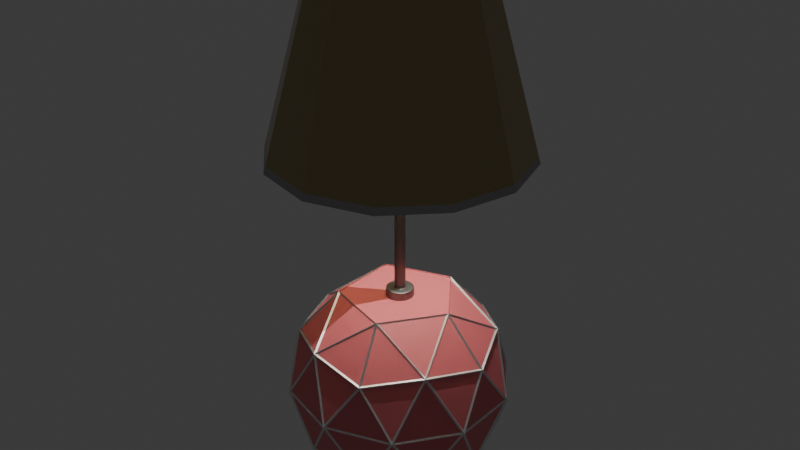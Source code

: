 # Source: lampv2.blend  (saved by Blender 4.0.36; exported with 4.5.12 LTS)
import bpy
from mathutils import Matrix  # noqa: F401  (used for matrix-valued properties, if any)

bpy.ops.wm.read_factory_settings(use_empty=True)
scene = bpy.context.scene
scene.name = 'Scene'

# ---- collections
col_collection = bpy.data.collections.new('Collection'); scene.collection.children.link(col_collection)

# ---- materials (node trees are filled in below, after node groups)
mat_material_004 = bpy.data.materials.new('Material.004')
mat_material_004.use_transparent_shadow = False
mat_material_005 = bpy.data.materials.new('Material.005')
mat_material_005.use_transparent_shadow = False
mat_material_003 = bpy.data.materials.new('Material.003')
mat_material_003.use_transparent_shadow = False
mat_material_001 = bpy.data.materials.new('Material.001')
mat_material_001.use_transparent_shadow = False
mat_material_002 = bpy.data.materials.new('Material.002')
mat_material_002.use_transparent_shadow = False

# ---- material node trees
mat_material_004.use_nodes = True; mat_material_004.node_tree.nodes.clear()
_N = mat_material_004.node_tree.nodes; _L = mat_material_004.node_tree.links
n0 = _N.new('ShaderNodeBsdfPrincipled'); n0.name = 'Principled BSDF'; n0.location = (10, 300)
n0.inputs[0].default_value = (0.8005, 0.1897, 0.2162, 1.0)
n0.inputs[3].default_value = 1.45
n1 = _N.new('ShaderNodeOutputMaterial'); n1.name = 'Material Output'; n1.location = (300, 300)
_L.new(n0.outputs[0], n1.inputs[0])
n1.is_active_output = True
mat_material_005.use_nodes = True; mat_material_005.node_tree.nodes.clear()
_N = mat_material_005.node_tree.nodes; _L = mat_material_005.node_tree.links
n0 = _N.new('ShaderNodeBsdfPrincipled'); n0.name = 'Principled BSDF'; n0.location = (10, 300)
n0.inputs[1].default_value = 1.0
n0.inputs[3].default_value = 1.45
n1 = _N.new('ShaderNodeOutputMaterial'); n1.name = 'Material Output'; n1.location = (300, 300)
_L.new(n0.outputs[0], n1.inputs[0])
n1.is_active_output = True
mat_material_003.use_nodes = True; mat_material_003.node_tree.nodes.clear()
_N = mat_material_003.node_tree.nodes; _L = mat_material_003.node_tree.links
n0 = _N.new('ShaderNodeBsdfPrincipled'); n0.name = 'Principled BSDF'; n0.location = (10, 300)
n0.inputs[0].default_value = (0.2423, 0.2462, 0.2384, 1.0)
n0.inputs[1].default_value = 1.0
n0.inputs[3].default_value = 1.45
n1 = _N.new('ShaderNodeOutputMaterial'); n1.name = 'Material Output'; n1.location = (300, 300)
_L.new(n0.outputs[0], n1.inputs[0])
n1.is_active_output = True
mat_material_001.use_nodes = True; mat_material_001.node_tree.nodes.clear()
_N = mat_material_001.node_tree.nodes; _L = mat_material_001.node_tree.links
n0 = _N.new('ShaderNodeBsdfPrincipled'); n0.name = 'Principled BSDF'; n0.location = (10, 300)
n0.inputs[0].default_value = (0.3919, 0.3047, 0.1438, 1.0)
n0.inputs[2].default_value = 0.2368
n0.inputs[3].default_value = 1.45
n1 = _N.new('ShaderNodeOutputMaterial'); n1.name = 'Material Output'; n1.location = (300, 300)
_L.new(n0.outputs[0], n1.inputs[0])
n1.is_active_output = True
mat_material_002.use_nodes = True; mat_material_002.node_tree.nodes.clear()
_N = mat_material_002.node_tree.nodes; _L = mat_material_002.node_tree.links
n0 = _N.new('ShaderNodeBsdfPrincipled'); n0.name = 'Principled BSDF'; n0.location = (10, 300)
n0.inputs[0].default_value = (0.4147, 0.4147, 0.4147, 1.0)
n0.inputs[1].default_value = 1.0
n0.inputs[3].default_value = 1.45
n1 = _N.new('ShaderNodeOutputMaterial'); n1.name = 'Material Output'; n1.location = (300, 300)
_L.new(n0.outputs[0], n1.inputs[0])
n1.is_active_output = True

# ---- world
world_world = bpy.data.worlds.new('World'); scene.world = world_world
world_world.use_nodes = True; world_world.node_tree.nodes.clear()
_N = world_world.node_tree.nodes; _L = world_world.node_tree.links
n0 = _N.new('ShaderNodeOutputWorld'); n0.name = 'World Output'; n0.location = (300, 300)
n1 = _N.new('ShaderNodeBackground'); n1.name = 'Background'; n1.location = (10, 300)
n1.inputs[0].default_value = (0.05088, 0.05088, 0.05088, 1.0)
_L.new(n1.outputs[0], n0.inputs[0])
n0.is_active_output = True
world_world.color = (0.05088, 0.05088, 0.05088)
world_world.use_sun_shadow = False
world_world.sun_shadow_jitter_overblur = 0.0

# ---- lights
light_point = bpy.data.lights.new('Point', 'POINT')
light_point.transmission_factor = 0.0
light_point.use_soft_falloff = False
light_point.shadow_maximum_resolution = 0.006
light_point.use_absolute_resolution = True
light_point_001 = bpy.data.lights.new('Point.001', 'POINT')
light_point_001.transmission_factor = 0.0
light_point_001.use_soft_falloff = False
light_point_001.shadow_maximum_resolution = 0.006
light_point_001.use_absolute_resolution = True
light_point_002 = bpy.data.lights.new('Point.002', 'POINT')
light_point_002.transmission_factor = 0.0
light_point_002.use_soft_falloff = False
light_point_002.shadow_maximum_resolution = 0.006
light_point_002.use_absolute_resolution = True

# ---- meshes
me_icosphere = bpy.data.meshes.new('Icosphere')
me_icosphere.from_pydata([(0.0, 0.0, -0.1701), (0.1447, -0.1051, -0.08944), (-0.05528, -0.1701, -0.08944), (-0.1789, 0.0, -0.08944), (-0.05528, 0.1701, -0.08944), (0.1447, 0.1051, -0.08944), (0.05528, -0.1701, 0.08944), (-0.1447, -0.1051, 0.08944), (-0.1447, 0.1051, 0.08944), (0.05528, 0.1701, 0.08944), (0.1789, 0.0, 0.08944), (0.0, 0.0, 0.1701), (-0.03249, -0.1, -0.1701), (0.08506, -0.0618, -0.1701), (0.05257, -0.1618, -0.1051), (0.1701, 0.0, -0.1051), (0.08506, 0.0618, -0.1701), (-0.1051, 0.0, -0.1701), (-0.1376, -0.1, -0.1051), (-0.03249, 0.1, -0.1701), (-0.1376, 0.1, -0.1051), (0.05257, 0.1618, -0.1051), (0.1902, -0.0618, 0.0), (0.1902, 0.0618, 0.0), (0.0, -0.2, 0.0), (0.1176, -0.1618, 0.0), (-0.1902, -0.0618, 0.0), (-0.1176, -0.1618, 0.0), (-0.1176, 0.1618, 0.0), (-0.1902, 0.0618, 0.0), (0.1176, 0.1618, 0.0), (0.0, 0.2, 0.0), (0.1376, -0.1, 0.1051), (-0.05257, -0.1618, 0.1051), (-0.1701, 0.0, 0.1051), (-0.05257, 0.1618, 0.1051), (0.1376, 0.1, 0.1051), (0.03249, -0.1, 0.1701), (0.1051, 0.0, 0.1701), (-0.08506, -0.0618, 0.1701), (-0.08506, 0.0618, 0.1701), (0.03249, 0.1, 0.1701)], [], [(0, 13, 12), (1, 13, 15), (0, 12, 17), (0, 17, 19), (0, 19, 16), (1, 15, 22), (2, 14, 24), (3, 18, 26), (4, 20, 28), (5, 21, 30), (1, 22, 25), (2, 24, 27), (3, 26, 29), (4, 28, 31), (5, 30, 23), (6, 32, 37), (7, 33, 39), (8, 34, 40), (9, 35, 41), (10, 36, 38), (38, 41, 11), (38, 36, 41), (36, 9, 41), (41, 40, 11), (41, 35, 40), (35, 8, 40), (40, 39, 11), (40, 34, 39), (34, 7, 39), (39, 37, 11), (39, 33, 37), (33, 6, 37), (37, 38, 11), (37, 32, 38), (32, 10, 38), (23, 36, 10), (23, 30, 36), (30, 9, 36), (31, 35, 9), (31, 28, 35), (28, 8, 35), (29, 34, 8), (29, 26, 34), (26, 7, 34), (27, 33, 7), (27, 24, 33), (24, 6, 33), (25, 32, 6), (25, 22, 32), (22, 10, 32), (30, 31, 9), (30, 21, 31), (21, 4, 31), (28, 29, 8), (28, 20, 29), (20, 3, 29), (26, 27, 7), (26, 18, 27), (18, 2, 27), (24, 25, 6), (24, 14, 25), (14, 1, 25), (22, 23, 10), (22, 15, 23), (15, 5, 23), (16, 21, 5), (16, 19, 21), (19, 4, 21), (19, 20, 4), (19, 17, 20), (17, 3, 20), (17, 18, 3), (17, 12, 18), (12, 2, 18), (15, 16, 5), (15, 13, 16), (13, 0, 16), (12, 14, 2), (12, 13, 14), (13, 1, 14)])
_uv = me_icosphere.uv_layers.new(name='UVMap')
_uv.uv.foreach_set('vector', [0.1818, 0.0, 0.2273, 0.07873, 0.1364, 0.07873, 0.2727, 0.1575, 0.3182, 0.07873, 0.3636, 0.1575, 0.9091, 0.0, 0.9545, 0.07873, 0.8636, 0.07873, 0.7273, 0.0, 0.7727, 0.07873, 0.6818, 0.07873, 0.5455, 0.0, 0.5909, 0.07873, 0.5, 0.07873, 0.2727, 0.1575, 0.3636, 0.1575, 0.3182, 0.2362, 0.09091, 0.1575, 0.1818, 0.1575, 0.1364, 0.2362, 0.8182, 0.1575, 0.9091, 0.1575, 0.8636, 0.2362, 0.6364, 0.1575, 0.7273, 0.1575, 0.6818, 0.2362, 0.4545, 0.1575, 0.5455, 0.1575, 0.5, 0.2362, 0.2727, 0.1575, 0.3182, 0.2362, 0.2273, 0.2362, 0.09091, 0.1575, 0.1364, 0.2362, 0.04546, 0.2362, 0.8182, 0.1575, 0.8636, 0.2362, 0.7727, 0.2362, 0.6364, 0.1575, 0.6818, 0.2362, 0.5909, 0.2362, 0.4545, 0.1575, 0.5, 0.2362, 0.4091, 0.2362, 0.1818, 0.3149, 0.2727, 0.3149, 0.2273, 0.3937, 0.0, 0.3149, 0.09091, 0.3149, 0.04546, 0.3937, 0.7273, 0.3149, 0.8182, 0.3149, 0.7727, 0.3937, 0.5455, 0.3149, 0.6364, 0.3149, 0.5909, 0.3937, 0.3636, 0.3149, 0.4545, 0.3149, 0.4091, 0.3937, 0.4091, 0.3937, 0.5, 0.3937, 0.4545, 0.4724, 0.4091, 0.3937, 0.4545, 0.3149, 0.5, 0.3937, 0.4545, 0.3149, 0.5455, 0.3149, 0.5, 0.3937, 0.5909, 0.3937, 0.6818, 0.3937, 0.6364, 0.4724, 0.5909, 0.3937, 0.6364, 0.3149, 0.6818, 0.3937, 0.6364, 0.3149, 0.7273, 0.3149, 0.6818, 0.3937, 0.7727, 0.3937, 0.8636, 0.3937, 0.8182, 0.4724, 0.7727, 0.3937, 0.8182, 0.3149, 0.8636, 0.3937, 0.8182, 0.3149, 0.9091, 0.3149, 0.8636, 0.3937, 0.04546, 0.3937, 0.1364, 0.3937, 0.09091, 0.4724, 0.04546, 0.3937, 0.09091, 0.3149, 0.1364, 0.3937, 0.09091, 0.3149, 0.1818, 0.3149, 0.1364, 0.3937, 0.2273, 0.3937, 0.3182, 0.3937, 0.2727, 0.4724, 0.2273, 0.3937, 0.2727, 0.3149, 0.3182, 0.3937, 0.2727, 0.3149, 0.3636, 0.3149, 0.3182, 0.3937, 0.4091, 0.2362, 0.4545, 0.3149, 0.3636, 0.3149, 0.4091, 0.2362, 0.5, 0.2362, 0.4545, 0.3149, 0.5, 0.2362, 0.5455, 0.3149, 0.4545, 0.3149, 0.5909, 0.2362, 0.6364, 0.3149, 0.5455, 0.3149, 0.5909, 0.2362, 0.6818, 0.2362, 0.6364, 0.3149, 0.6818, 0.2362, 0.7273, 0.3149, 0.6364, 0.3149, 0.7727, 0.2362, 0.8182, 0.3149, 0.7273, 0.3149, 0.7727, 0.2362, 0.8636, 0.2362, 0.8182, 0.3149, 0.8636, 0.2362, 0.9091, 0.3149, 0.8182, 0.3149, 0.04546, 0.2362, 0.09091, 0.3149, 0.0, 0.3149, 0.04546, 0.2362, 0.1364, 0.2362, 0.09091, 0.3149, 0.1364, 0.2362, 0.1818, 0.3149, 0.09091, 0.3149, 0.2273, 0.2362, 0.2727, 0.3149, 0.1818, 0.3149, 0.2273, 0.2362, 0.3182, 0.2362, 0.2727, 0.3149, 0.3182, 0.2362, 0.3636, 0.3149, 0.2727, 0.3149, 0.5, 0.2362, 0.5909, 0.2362, 0.5455, 0.3149, 0.5, 0.2362, 0.5455, 0.1575, 0.5909, 0.2362, 0.5455, 0.1575, 0.6364, 0.1575, 0.5909, 0.2362, 0.6818, 0.2362, 0.7727, 0.2362, 0.7273, 0.3149, 0.6818, 0.2362, 0.7273, 0.1575, 0.7727, 0.2362, 0.7273, 0.1575, 0.8182, 0.1575, 0.7727, 0.2362, 0.8636, 0.2362, 0.9545, 0.2362, 0.9091, 0.3149, 0.8636, 0.2362, 0.9091, 0.1575, 0.9545, 0.2362, 0.9091, 0.1575, 1.0, 0.1575, 0.9545, 0.2362, 0.1364, 0.2362, 0.2273, 0.2362, 0.1818, 0.3149, 0.1364, 0.2362, 0.1818, 0.1575, 0.2273, 0.2362, 0.1818, 0.1575, 0.2727, 0.1575, 0.2273, 0.2362, 0.3182, 0.2362, 0.4091, 0.2362, 0.3636, 0.3149, 0.3182, 0.2362, 0.3636, 0.1575, 0.4091, 0.2362, 0.3636, 0.1575, 0.4545, 0.1575, 0.4091, 0.2362, 0.5, 0.07873, 0.5455, 0.1575, 0.4545, 0.1575, 0.5, 0.07873, 0.5909, 0.07873, 0.5455, 0.1575, 0.5909, 0.07873, 0.6364, 0.1575, 0.5455, 0.1575, 0.6818, 0.07873, 0.7273, 0.1575, 0.6364, 0.1575, 0.6818, 0.07873, 0.7727, 0.07873, 0.7273, 0.1575, 0.7727, 0.07873, 0.8182, 0.1575, 0.7273, 0.1575, 0.8636, 0.07873, 0.9091, 0.1575, 0.8182, 0.1575, 0.8636, 0.07873, 0.9545, 0.07873, 0.9091, 0.1575, 0.9545, 0.07873, 1.0, 0.1575, 0.9091, 0.1575, 0.3636, 0.1575, 0.4091, 0.07873, 0.4545, 0.1575, 0.3636, 0.1575, 0.3182, 0.07873, 0.4091, 0.07873, 0.3182, 0.07873, 0.3636, 0.0, 0.4091, 0.07873, 0.1364, 0.07873, 0.1818, 0.1575, 0.09091, 0.1575, 0.1364, 0.07873, 0.2273, 0.07873, 0.1818, 0.1575, 0.2273, 0.07873, 0.2727, 0.1575, 0.1818, 0.1575])
me_icosphere.materials.append(mat_material_004)
me_icosphere.update()
me_icosphere_001 = bpy.data.meshes.new('Icosphere.001')
me_icosphere_001.from_pydata([(0.1447, -0.1051, -0.08944), (-0.05528, -0.1701, -0.08944), (-0.1789, 0.0, -0.08944), (-0.05528, 0.1701, -0.08944), (0.1447, 0.1051, -0.08944), (0.05528, -0.1701, 0.08944), (-0.1447, -0.1051, 0.08944), (-0.1447, 0.1051, 0.08944), (0.05528, 0.1701, 0.08944), (0.1789, 0.0, 0.08944), (-0.03249, -0.1, -0.1701), (0.08506, -0.0618, -0.1701), (0.05257, -0.1618, -0.1051), (0.1701, 0.0, -0.1051), (0.08506, 0.0618, -0.1701), (-0.1051, 0.0, -0.1701), (-0.1376, -0.1, -0.1051), (-0.03249, 0.1, -0.1701), (-0.1376, 0.1, -0.1051), (0.05257, 0.1618, -0.1051), (0.1902, -0.0618, 0.0), (0.1902, 0.0618, 0.0), (0.0, -0.2, 0.0), (0.1176, -0.1618, 0.0), (-0.1902, -0.0618, 0.0), (-0.1176, -0.1618, 0.0), (-0.1176, 0.1618, 0.0), (-0.1902, 0.0618, 0.0), (0.1176, 0.1618, 0.0), (0.0, 0.2, 0.0), (0.1376, -0.1, 0.1051), (-0.05257, -0.1618, 0.1051), (-0.1701, 0.0, 0.1051), (-0.05257, 0.1618, 0.1051), (0.1376, 0.1, 0.1051), (0.03249, -0.1, 0.1701), (0.1051, 0.0, 0.1701), (-0.08506, -0.0618, 0.1701), (-0.08506, 0.0618, 0.1701), (0.03249, 0.1, 0.1701)], [], [(0, 11, 13), (0, 13, 20), (1, 12, 22), (2, 16, 24), (3, 18, 26), (4, 19, 28), (0, 20, 23), (1, 22, 25), (2, 24, 27), (3, 26, 29), (4, 28, 21), (5, 30, 35), (6, 31, 37), (7, 32, 38), (8, 33, 39), (9, 34, 36), (36, 34, 39), (34, 8, 39), (39, 33, 38), (33, 7, 38), (38, 32, 37), (32, 6, 37), (37, 31, 35), (31, 5, 35), (35, 30, 36), (30, 9, 36), (21, 34, 9), (21, 28, 34), (28, 8, 34), (29, 33, 8), (29, 26, 33), (26, 7, 33), (27, 32, 7), (27, 24, 32), (24, 6, 32), (25, 31, 6), (25, 22, 31), (22, 5, 31), (23, 30, 5), (23, 20, 30), (20, 9, 30), (28, 29, 8), (28, 19, 29), (19, 3, 29), (26, 27, 7), (26, 18, 27), (18, 2, 27), (24, 25, 6), (24, 16, 25), (16, 1, 25), (22, 23, 5), (22, 12, 23), (12, 0, 23), (20, 21, 9), (20, 13, 21), (13, 4, 21), (14, 19, 4), (14, 17, 19), (17, 3, 19), (17, 18, 3), (17, 15, 18), (15, 2, 18), (15, 16, 2), (15, 10, 16), (10, 1, 16), (13, 14, 4), (13, 11, 14), (10, 12, 1), (10, 11, 12), (11, 0, 12)])
_uv = me_icosphere_001.uv_layers.new(name='UVMap')
_uv.uv.foreach_set('vector', [0.2727, 0.1575, 0.3182, 0.07873, 0.3636, 0.1575, 0.2727, 0.1575, 0.3636, 0.1575, 0.3182, 0.2362, 0.09091, 0.1575, 0.1818, 0.1575, 0.1364, 0.2362, 0.8182, 0.1575, 0.9091, 0.1575, 0.8636, 0.2362, 0.6364, 0.1575, 0.7273, 0.1575, 0.6818, 0.2362, 0.4545, 0.1575, 0.5455, 0.1575, 0.5, 0.2362, 0.2727, 0.1575, 0.3182, 0.2362, 0.2273, 0.2362, 0.09091, 0.1575, 0.1364, 0.2362, 0.04546, 0.2362, 0.8182, 0.1575, 0.8636, 0.2362, 0.7727, 0.2362, 0.6364, 0.1575, 0.6818, 0.2362, 0.5909, 0.2362, 0.4545, 0.1575, 0.5, 0.2362, 0.4091, 0.2362, 0.1818, 0.3149, 0.2727, 0.3149, 0.2273, 0.3937, 0.0, 0.3149, 0.09091, 0.3149, 0.04546, 0.3937, 0.7273, 0.3149, 0.8182, 0.3149, 0.7727, 0.3937, 0.5455, 0.3149, 0.6364, 0.3149, 0.5909, 0.3937, 0.3636, 0.3149, 0.4545, 0.3149, 0.4091, 0.3937, 0.4091, 0.3937, 0.4545, 0.3149, 0.5, 0.3937, 0.4545, 0.3149, 0.5455, 0.3149, 0.5, 0.3937, 0.5909, 0.3937, 0.6364, 0.3149, 0.6818, 0.3937, 0.6364, 0.3149, 0.7273, 0.3149, 0.6818, 0.3937, 0.7727, 0.3937, 0.8182, 0.3149, 0.8636, 0.3937, 0.8182, 0.3149, 0.9091, 0.3149, 0.8636, 0.3937, 0.04546, 0.3937, 0.09091, 0.3149, 0.1364, 0.3937, 0.09091, 0.3149, 0.1818, 0.3149, 0.1364, 0.3937, 0.2273, 0.3937, 0.2727, 0.3149, 0.3182, 0.3937, 0.2727, 0.3149, 0.3636, 0.3149, 0.3182, 0.3937, 0.4091, 0.2362, 0.4545, 0.3149, 0.3636, 0.3149, 0.4091, 0.2362, 0.5, 0.2362, 0.4545, 0.3149, 0.5, 0.2362, 0.5455, 0.3149, 0.4545, 0.3149, 0.5909, 0.2362, 0.6364, 0.3149, 0.5455, 0.3149, 0.5909, 0.2362, 0.6818, 0.2362, 0.6364, 0.3149, 0.6818, 0.2362, 0.7273, 0.3149, 0.6364, 0.3149, 0.7727, 0.2362, 0.8182, 0.3149, 0.7273, 0.3149, 0.7727, 0.2362, 0.8636, 0.2362, 0.8182, 0.3149, 0.8636, 0.2362, 0.9091, 0.3149, 0.8182, 0.3149, 0.04546, 0.2362, 0.09091, 0.3149, 0.0, 0.3149, 0.04546, 0.2362, 0.1364, 0.2362, 0.09091, 0.3149, 0.1364, 0.2362, 0.1818, 0.3149, 0.09091, 0.3149, 0.2273, 0.2362, 0.2727, 0.3149, 0.1818, 0.3149, 0.2273, 0.2362, 0.3182, 0.2362, 0.2727, 0.3149, 0.3182, 0.2362, 0.3636, 0.3149, 0.2727, 0.3149, 0.5, 0.2362, 0.5909, 0.2362, 0.5455, 0.3149, 0.5, 0.2362, 0.5455, 0.1575, 0.5909, 0.2362, 0.5455, 0.1575, 0.6364, 0.1575, 0.5909, 0.2362, 0.6818, 0.2362, 0.7727, 0.2362, 0.7273, 0.3149, 0.6818, 0.2362, 0.7273, 0.1575, 0.7727, 0.2362, 0.7273, 0.1575, 0.8182, 0.1575, 0.7727, 0.2362, 0.8636, 0.2362, 0.9545, 0.2362, 0.9091, 0.3149, 0.8636, 0.2362, 0.9091, 0.1575, 0.9545, 0.2362, 0.9091, 0.1575, 1.0, 0.1575, 0.9545, 0.2362, 0.1364, 0.2362, 0.2273, 0.2362, 0.1818, 0.3149, 0.1364, 0.2362, 0.1818, 0.1575, 0.2273, 0.2362, 0.1818, 0.1575, 0.2727, 0.1575, 0.2273, 0.2362, 0.3182, 0.2362, 0.4091, 0.2362, 0.3636, 0.3149, 0.3182, 0.2362, 0.3636, 0.1575, 0.4091, 0.2362, 0.3636, 0.1575, 0.4545, 0.1575, 0.4091, 0.2362, 0.5, 0.07873, 0.5455, 0.1575, 0.4545, 0.1575, 0.5, 0.07873, 0.5909, 0.07873, 0.5455, 0.1575, 0.5909, 0.07873, 0.6364, 0.1575, 0.5455, 0.1575, 0.6818, 0.07873, 0.7273, 0.1575, 0.6364, 0.1575, 0.6818, 0.07873, 0.7727, 0.07873, 0.7273, 0.1575, 0.7727, 0.07873, 0.8182, 0.1575, 0.7273, 0.1575, 0.8636, 0.07873, 0.9091, 0.1575, 0.8182, 0.1575, 0.8636, 0.07873, 0.9545, 0.07873, 0.9091, 0.1575, 0.9545, 0.07873, 1.0, 0.1575, 0.9091, 0.1575, 0.3636, 0.1575, 0.4091, 0.07873, 0.4545, 0.1575, 0.3636, 0.1575, 0.3182, 0.07873, 0.4091, 0.07873, 0.1364, 0.07873, 0.1818, 0.1575, 0.09091, 0.1575, 0.1364, 0.07873, 0.2273, 0.07873, 0.1818, 0.1575, 0.2273, 0.07873, 0.2727, 0.1575, 0.1818, 0.1575])
me_icosphere_001.materials.append(mat_material_005)
me_icosphere_001.update()
me_cylinder = bpy.data.meshes.new('Cylinder')
me_cylinder.from_pydata([(0.0, 0.01, -0.2), (0.0, 0.008412, 0.4506), (0.005, 0.00866, -0.2), (0.004206, 0.007285, 0.4506), (0.00866, 0.005, -0.2), (0.007285, 0.004206, 0.4506), (0.01, 0.0, -0.2), (0.008412, 0.0, 0.4506), (0.00866, -0.005, -0.2), (0.007285, -0.004206, 0.4506), (0.005, -0.00866, -0.2), (0.004206, -0.007285, 0.4506), (0.0, -0.01, -0.2), (0.0, -0.008412, 0.4506), (-0.005, -0.00866, -0.2), (-0.004206, -0.007285, 0.4506), (-0.00866, -0.005, -0.2), (-0.007285, -0.004206, 0.4506), (-0.01, 0.0, -0.2), (-0.008412, 0.0, 0.4506), (-0.00866, 0.005, -0.2), (-0.007285, 0.004206, 0.4506), (-0.005, 0.00866, -0.2), (-0.004206, 0.007285, 0.4506), (0.0, 0.01, -0.1444), (0.005, 0.00866, -0.1444), (0.00866, 0.005, -0.1444), (0.01, 0.0, -0.1444), (0.00866, -0.005, -0.1444), (0.005, -0.00866, -0.1444), (0.0, -0.01, -0.1444), (-0.005, -0.00866, -0.1444), (-0.00866, -0.005, -0.1444), (-0.01, 0.0, -0.1444), (-0.00866, 0.005, -0.1444), (-0.005, 0.00866, -0.1444), (-0.006122, 0.0106, -0.1444), (-0.0106, 0.006122, -0.1444), (-0.01224, -5.144e-11, -0.1444), (-0.0106, -0.006122, -0.1444), (-0.006122, -0.0106, -0.1444), (-2.679e-11, -0.01224, -0.1444), (0.006122, -0.0106, -0.1444), (0.0106, -0.006122, -0.1444), (0.01224, -5.144e-11, -0.1444), (-2.679e-11, 0.01224, -0.1444), (0.0106, 0.006122, -0.1444), (0.006122, 0.0106, -0.1444), (0.0, 0.01, 0.4473), (0.005, 0.00866, 0.4473), (0.00866, 0.005, 0.4473), (0.01, 0.0, 0.4473), (0.00866, -0.005, 0.4473), (0.005, -0.00866, 0.4473), (0.0, -0.01, 0.4473), (-0.005, -0.00866, 0.4473), (-0.00866, -0.005, 0.4473), (-0.01, 0.0, 0.4473), (-0.00866, 0.005, 0.4473), (-0.005, 0.00866, 0.4473), (0.005, 0.00866, -0.1411), (0.00866, 0.005, -0.1411), (0.01, 0.0, -0.1411), (0.00866, -0.005, -0.1411), (0.005, -0.00866, -0.1411), (0.0, -0.01, -0.1411), (-0.005, -0.00866, -0.1411), (-0.00866, -0.005, -0.1411), (-0.01, 0.0, -0.1411), (-0.00866, 0.005, -0.1411), (-0.005, 0.00866, -0.1411), (0.0, 0.01, -0.1411), (0.01289, 0.02233, -0.1469), (0.0116, 0.0201, -0.1444), (0.01252, 0.02168, -0.1452), (0.02233, 0.01289, -0.1469), (0.0201, 0.0116, -0.1444), (0.02168, 0.01252, -0.1452), (0.02579, -1.838e-10, -0.1469), (0.02321, -1.538e-10, -0.1444), (0.02503, -1.746e-10, -0.1452), (0.02233, -0.01289, -0.1469), (0.0201, -0.0116, -0.1444), (0.02168, -0.01252, -0.1452), (0.01289, -0.02233, -0.1469), (0.0116, -0.0201, -0.1444), (0.01252, -0.02168, -0.1452), (-6.127e-11, -0.02579, -0.1469), (-5.126e-11, -0.02321, -0.1444), (-5.821e-11, -0.02503, -0.1452), (-0.01289, -0.02233, -0.1469), (-0.0116, -0.0201, -0.1444), (-0.01252, -0.02168, -0.1452), (-0.02233, -0.01289, -0.1469), (-0.0201, -0.0116, -0.1444), (-0.02168, -0.01252, -0.1452), (-0.02579, -1.838e-10, -0.1469), (-0.02321, -1.538e-10, -0.1444), (-0.02503, -1.746e-10, -0.1452), (-0.02233, 0.01289, -0.1469), (-0.0201, 0.0116, -0.1444), (-0.02168, 0.01252, -0.1452), (-0.01289, 0.02233, -0.1469), (-0.0116, 0.0201, -0.1444), (-0.01252, 0.02168, -0.1452), (-5.126e-11, 0.02321, -0.1444), (-6.127e-11, 0.02579, -0.1469), (-5.821e-11, 0.02503, -0.1452), (-5.215e-11, 0.02344, -0.2), (-6.127e-11, 0.02579, -0.1977), (-5.457e-11, 0.02461, -0.1997), (-5.821e-11, 0.02547, -0.1989), (0.01289, 0.02233, -0.1977), (0.01172, 0.0203, -0.2), (0.01274, 0.02206, -0.1989), (0.01231, 0.02132, -0.1997), (0.02233, 0.01289, -0.1977), (0.0203, 0.01172, -0.2), (0.02206, 0.01274, -0.1989), (0.02132, 0.01231, -0.1997), (0.02579, -1.838e-10, -0.1977), (0.02344, -1.564e-10, -0.2), (0.02547, -1.783e-10, -0.1989), (0.02461, -1.71e-10, -0.1997), (0.02233, -0.01289, -0.1977), (0.0203, -0.01172, -0.2), (0.02206, -0.01274, -0.1989), (0.02132, -0.01231, -0.1997), (0.01289, -0.02233, -0.1977), (0.01172, -0.0203, -0.2), (0.01274, -0.02206, -0.1989), (0.01231, -0.02132, -0.1997), (-6.127e-11, -0.02579, -0.1977), (-5.215e-11, -0.02344, -0.2), (-5.821e-11, -0.02547, -0.1989), (-5.457e-11, -0.02461, -0.1997), (-0.01289, -0.02233, -0.1977), (-0.01172, -0.0203, -0.2), (-0.01274, -0.02206, -0.1989), (-0.01231, -0.02132, -0.1997), (-0.02233, -0.01289, -0.1977), (-0.0203, -0.01172, -0.2), (-0.02206, -0.01274, -0.1989), (-0.02132, -0.01231, -0.1997), (-0.02579, -1.838e-10, -0.1977), (-0.02344, -1.564e-10, -0.2), (-0.02547, -1.783e-10, -0.1989), (-0.02461, -1.71e-10, -0.1997), (-0.02233, 0.01289, -0.1977), (-0.0203, 0.01172, -0.2), (-0.02206, 0.01274, -0.1989), (-0.02132, 0.01231, -0.1997), (-0.01289, 0.02233, -0.1977), (-0.01172, 0.0203, -0.2), (-0.01274, 0.02206, -0.1989), (-0.01231, 0.02132, -0.1997), (0.005, 0.00866, 0.4506), (0.0, 0.01, 0.4506), (0.00866, 0.005, 0.4506), (0.01, 0.0, 0.4506), (0.00866, -0.005, 0.4506), (0.005, -0.00866, 0.4506), (0.0, -0.01, 0.4506), (-0.005, -0.00866, 0.4506), (-0.00866, -0.005, 0.4506), (-0.01, 0.0, 0.4506), (-0.00866, 0.005, 0.4506), (-0.005, 0.00866, 0.4506), (-0.01002, 0.005787, 0.4473), (-0.01157, -6.111e-12, 0.4473), (-0.01002, -0.005787, 0.4473), (-0.005787, -0.01002, 0.4473), (-6.111e-12, -0.01157, 0.4473), (0.005787, -0.01002, 0.4473), (0.01002, -0.005787, 0.4473), (0.01157, -6.111e-12, 0.4473), (0.01002, 0.005787, 0.4473), (0.005787, 0.01002, 0.4473), (-0.005787, 0.01002, 0.4473), (-6.111e-12, 0.01157, 0.4473), (-0.005, 0.00866, 0.4465), (-0.00866, 0.005, 0.4465), (-0.01, 0.0, 0.4465), (-0.00866, -0.005, 0.4465), (-0.005, -0.00866, 0.4465), (0.0, -0.01, 0.4465), (0.005, -0.00866, 0.4465), (0.00866, -0.005, 0.4465), (0.01, 0.0, 0.4465), (0.00866, 0.005, 0.4465), (0.005, 0.00866, 0.4465), (0.0, 0.01, 0.4465), (0.01053, 0.01824, 0.4506), (0.01091, 0.01889, 0.4498), (0.01071, 0.01856, 0.4505), (0.01085, 0.0188, 0.4502), (-4.585e-11, 0.02181, 0.4498), (-4.291e-11, 0.02106, 0.4506), (6.366e-11, 0.0217, 0.4502), (6.912e-11, 0.02143, 0.4505), (-4.585e-11, 0.02181, 0.448), (-4.291e-11, 0.02106, 0.4473), (-1.364e-10, 0.0217, 0.4476), (-1.382e-10, 0.02143, 0.4474), (0.01824, 0.01053, 0.4506), (0.01889, 0.01091, 0.4498), (0.01856, 0.01071, 0.4505), (0.0188, 0.01085, 0.4502), (0.02106, -4.291e-11, 0.4506), (0.02181, -4.585e-11, 0.4498), (0.02143, -1.419e-10, 0.4505), (0.0217, -1.382e-10, 0.4502), (0.01824, -0.01053, 0.4506), (0.01889, -0.01091, 0.4498), (0.01856, -0.01071, 0.4505), (0.0188, -0.01085, 0.4502), (0.01053, -0.01824, 0.4506), (0.01091, -0.01889, 0.4498), (0.01071, -0.01856, 0.4505), (0.01085, -0.0188, 0.4502), (-4.291e-11, -0.02106, 0.4506), (-4.585e-11, -0.02181, 0.4498), (-1.419e-10, -0.02143, 0.4505), (-1.382e-10, -0.0217, 0.4502), (-0.01053, -0.01824, 0.4506), (-0.01091, -0.01889, 0.4498), (-0.01071, -0.01856, 0.4505), (-0.01085, -0.0188, 0.4502), (-0.01824, -0.01053, 0.4506), (-0.01889, -0.01091, 0.4498), (-0.01856, -0.01071, 0.4505), (-0.0188, -0.01085, 0.4502), (-0.02106, -4.291e-11, 0.4506), (-0.02181, -4.585e-11, 0.4498), (-0.02143, 6.912e-11, 0.4505), (-0.0217, 6.366e-11, 0.4502), (-0.01824, 0.01053, 0.4506), (-0.01889, 0.01091, 0.4498), (-0.01856, 0.01071, 0.4505), (-0.0188, 0.01085, 0.4502), (-0.01053, 0.01824, 0.4506), (-0.01091, 0.01889, 0.4498), (-0.01071, 0.01856, 0.4505), (-0.01085, 0.0188, 0.4502), (0.01053, 0.01824, 0.4473), (0.01091, 0.01889, 0.448), (0.01071, 0.01856, 0.4474), (0.01085, 0.0188, 0.4476), (0.01824, 0.01053, 0.4473), (0.01889, 0.01091, 0.448), (0.01856, 0.01071, 0.4474), (0.0188, 0.01085, 0.4476), (0.02106, -4.291e-11, 0.4473), (0.02181, -4.585e-11, 0.448), (0.02143, 6.548e-11, 0.4474), (0.0217, 6.185e-11, 0.4476), (0.01824, -0.01053, 0.4473), (0.01889, -0.01091, 0.448), (0.01856, -0.01071, 0.4474), (0.0188, -0.01085, 0.4476), (0.01053, -0.01824, 0.4473), (0.01091, -0.01889, 0.448), (0.01071, -0.01856, 0.4474), (0.01085, -0.0188, 0.4476), (-4.291e-11, -0.02106, 0.4473), (-4.585e-11, -0.02181, 0.448), (6.548e-11, -0.02143, 0.4474), (6.185e-11, -0.0217, 0.4476), (-0.01053, -0.01824, 0.4473), (-0.01091, -0.01889, 0.448), (-0.01071, -0.01856, 0.4474), (-0.01085, -0.0188, 0.4476), (-0.01824, -0.01053, 0.4473), (-0.01889, -0.01091, 0.448), (-0.01856, -0.01071, 0.4474), (-0.0188, -0.01085, 0.4476), (-0.02106, -4.291e-11, 0.4473), (-0.02181, -4.585e-11, 0.448), (-0.02143, -1.382e-10, 0.4474), (-0.0217, -1.364e-10, 0.4476), (-0.01824, 0.01053, 0.4473), (-0.01889, 0.01091, 0.448), (-0.01856, 0.01071, 0.4474), (-0.0188, 0.01085, 0.4476), (-0.01053, 0.01824, 0.4473), (-0.01091, 0.01889, 0.448), (-0.01071, 0.01856, 0.4474), (-0.01085, 0.0188, 0.4476), (0.09727, 0.08132, 0.4489), (0.08132, 0.09727, 0.4489), (0.02179, -0.1249, 0.4489), (0.04358, -0.1191, 0.4489), (-0.1191, 0.04358, 0.4489), (-0.1249, 0.02179, 0.4489), (-0.1262, 0.02203, 0.4436), (-0.1203, 0.04405, 0.4436), (0.04405, -0.1203, 0.4436), (0.02203, -0.1262, 0.4436), (0.0822, 0.09832, 0.4436), (0.09832, 0.0822, 0.4436), (9.313e-10, -0.02181, 0.4498), (0.01091, -0.01889, 0.4498), (0.0, -0.02181, 0.448), (0.01091, -0.01889, 0.448), (-0.01889, 0.01091, 0.4498), (-0.02181, -4.657e-10, 0.4498), (-0.02181, -4.657e-10, 0.448), (-0.01889, 0.01091, 0.448), (0.01889, 0.01091, 0.448), (0.01889, 0.01091, 0.4498), (0.01091, 0.01889, 0.448), (0.01091, 0.01889, 0.4498), (0.000183, -0.009951, 0.4506), (0.0001539, -0.008371, 0.4506), (0.0003991, -0.02171, 0.4498), (0.0003971, -0.0216, 0.4502), (0.000392, -0.02132, 0.4505), (0.0003853, -0.02096, 0.4506), (0.02235, -0.1247, 0.4489), (0.0003991, -0.02171, 0.4498), (0.004857, -0.008699, 0.4506), (0.004086, -0.007317, 0.4506), (0.0106, -0.01898, 0.4498), (0.04314, -0.1192, 0.4489), (0.0106, -0.01898, 0.4498), (0.01054, -0.01888, 0.4502), (0.01041, -0.01864, 0.4505), (0.01023, -0.01832, 0.4506), (0.01889, 0.01091, 0.4496), (0.02181, -4.585e-11, 0.4496), (0.01889, -0.01091, 0.4496), (0.01091, -0.01889, 0.4496), (0.09736, 0.0814, 0.4484), (0.04362, -0.1192, 0.4484), (0.01091, -0.01889, 0.4496), (0.01889, 0.01091, 0.4496), (0.008454, 0.005206, 0.4506), (0.007112, 0.004379, 0.4506), (0.01844, 0.01136, 0.4498), (0.01835, 0.0113, 0.4502), (0.01812, 0.01115, 0.4505), (0.0178, 0.01096, 0.4506), (0.09664, 0.08195, 0.4489), (0.01844, 0.01136, 0.4498), (0.005154, 0.008506, 0.4506), (0.004336, 0.007155, 0.4506), (0.01124, 0.01856, 0.4498), (0.08179, 0.0968, 0.4489), (0.01124, 0.01856, 0.4498), (0.01119, 0.01846, 0.4502), (0.01104, 0.01823, 0.4505), (0.01085, 0.01791, 0.4506), (0.01091, 0.01889, 0.4495), (-4.585e-11, 0.02181, 0.4495), (-0.01091, 0.01889, 0.4495), (-0.01889, 0.01091, 0.4495), (0.08142, 0.09739, 0.4483), (-0.1192, 0.04363, 0.4483), (-0.01889, 0.01091, 0.4495), (0.01091, 0.01889, 0.4495), (-0.008723, 0.004766, 0.4506), (-0.007338, 0.004009, 0.4506), (-0.01903, 0.0104, 0.4498), (-0.01893, 0.01034, 0.4502), (-0.01869, 0.01021, 0.4505), (-0.01837, 0.01004, 0.4506), (-0.1192, 0.04286, 0.4489), (-0.01903, 0.0104, 0.4498), (-0.009962, 0.0001437, 0.4506), (-0.00838, 0.0001209, 0.4506), (-0.02173, 0.0003134, 0.4498), (-0.1248, 0.02223, 0.4489), (-0.02173, 0.0003134, 0.4498), (-0.02162, 0.0003118, 0.4502), (-0.02134, 0.0003078, 0.4505), (-0.02098, 0.0003025, 0.4506), (-4.585e-11, -0.02181, 0.4496), (-0.01091, -0.01889, 0.4496), (-0.01889, -0.01091, 0.4496), (-0.02181, -4.585e-11, 0.4496), (0.02181, -0.125, 0.4484), (-0.125, 0.02181, 0.4484), (8.149e-10, -0.02181, 0.4496), (-0.02181, -4.657e-10, 0.4496), (-4.585e-11, -0.02181, 0.4484), (-0.01091, -0.01889, 0.4484), (-0.01889, -0.01091, 0.4484), (-0.02181, -4.585e-11, 0.4484), (0.02199, -0.1261, 0.4443), (-0.1261, 0.02199, 0.4443), (-0.02181, -4.657e-10, 0.4484), (1.778e-10, -0.02181, 0.4484), (0.01889, 0.01091, 0.4482), (0.02181, -4.585e-11, 0.4482), (0.01889, -0.01091, 0.4482), (0.01091, -0.01889, 0.4482), (0.09824, 0.08213, 0.444), (0.04401, -0.1202, 0.444), (0.01091, -0.01889, 0.4482), (0.01889, 0.01091, 0.4482), (-0.01889, 0.01091, 0.4482), (-0.1203, 0.04402, 0.4439), (0.01091, 0.01889, 0.4482), (0.01091, 0.01889, 0.4482), (-4.585e-11, 0.02181, 0.4482), (-0.01091, 0.01889, 0.4482), (0.08215, 0.09826, 0.4439), (-0.01889, 0.01091, 0.4482)], [], [(328, 205, 209, 329), (170, 171, 268, 272), (179, 178, 284, 201), (360, 166, 236, 365), (169, 170, 272, 276), (319, 300, 290, 318), (158, 159, 208, 204), (354, 241, 196, 353), (168, 169, 276, 280), (355, 237, 241, 354), (3, 1, 23, 21, 361, 369, 19, 17, 15, 13, 313, 321, 11, 9, 7, 5, 337, 345), (175, 176, 248, 252), (178, 168, 280, 284), (0, 2, 4, 6, 8, 10, 12, 14, 16, 18, 20, 22), (39, 38, 97, 94), (152, 102, 106, 109), (140, 93, 96, 144), (116, 75, 78, 120), (144, 96, 99, 148), (124, 81, 84, 128), (36, 45, 105, 103), (37, 36, 103, 100), (38, 37, 100, 97), (40, 39, 94, 91), (41, 40, 91, 88), (84, 87, 132, 128), (43, 42, 85, 82), (44, 43, 82, 79), (45, 47, 73, 105), (46, 44, 79, 76), (148, 99, 102, 152), (120, 78, 81, 124), (20, 18, 145, 149), (6, 4, 117, 121), (136, 90, 93, 140), (112, 72, 75, 116), (180, 59, 48, 191), (181, 58, 59, 180), (182, 57, 58, 181), (183, 56, 57, 182), (184, 55, 56, 183), (185, 54, 55, 184), (42, 41, 88, 85), (187, 52, 53, 186), (188, 51, 52, 187), (189, 50, 51, 188), (190, 49, 50, 189), (191, 48, 49, 190), (24, 71, 60, 25), (25, 60, 61, 26), (26, 61, 62, 27), (27, 62, 63, 28), (28, 63, 64, 29), (53, 54, 185, 186), (30, 65, 66, 31), (31, 66, 67, 32), (32, 67, 68, 33), (33, 68, 69, 34), (34, 69, 70, 35), (35, 70, 71, 24), (0, 22, 153, 108), (25, 26, 46, 47), (22, 20, 149, 153), (18, 16, 141, 145), (16, 14, 137, 141), (14, 12, 133, 137), (132, 87, 90, 136), (10, 8, 125, 129), (8, 6, 121, 125), (4, 2, 113, 117), (2, 0, 108, 113), (103, 105, 107, 104), (104, 107, 106, 102), (100, 103, 104, 101), (101, 104, 102, 99), (97, 100, 101, 98), (98, 101, 99, 96), (94, 97, 98, 95), (95, 98, 96, 93), (91, 94, 95, 92), (92, 95, 93, 90), (88, 91, 92, 89), (89, 92, 90, 87), (64, 65, 30, 29), (85, 88, 89, 86), (82, 85, 86, 83), (83, 86, 84, 81), (79, 82, 83, 80), (80, 83, 81, 78), (76, 79, 80, 77), (77, 80, 78, 75), (73, 76, 77, 74), (74, 77, 75, 72), (105, 73, 74, 107), (107, 74, 72, 106), (47, 46, 76, 73), (109, 112, 114, 111), (111, 114, 115, 110), (110, 115, 113, 108), (112, 116, 118, 114), (114, 118, 119, 115), (115, 119, 117, 113), (116, 120, 122, 118), (118, 122, 123, 119), (119, 123, 121, 117), (120, 124, 126, 122), (122, 126, 127, 123), (123, 127, 125, 121), (124, 128, 130, 126), (126, 130, 131, 127), (127, 131, 129, 125), (86, 89, 87, 84), (128, 132, 134, 130), (130, 134, 135, 131), (132, 136, 138, 134), (134, 138, 139, 135), (135, 139, 137, 133), (136, 140, 142, 138), (138, 142, 143, 139), (139, 143, 141, 137), (140, 144, 146, 142), (142, 146, 147, 143), (143, 147, 145, 141), (144, 148, 150, 146), (146, 150, 151, 147), (147, 151, 149, 145), (148, 152, 154, 150), (150, 154, 155, 151), (151, 155, 153, 149), (152, 109, 111, 154), (154, 111, 110, 155), (155, 110, 108, 153), (109, 106, 72, 112), (26, 27, 44, 46), (24, 25, 47, 45), (27, 28, 43, 44), (28, 29, 42, 43), (131, 135, 133, 129), (30, 31, 40, 41), (31, 32, 39, 40), (33, 34, 37, 38), (34, 35, 36, 37), (35, 24, 45, 36), (32, 33, 38, 39), (1, 3, 156, 157), (337, 5, 158, 336), (5, 7, 159, 158), (7, 9, 160, 159), (9, 11, 161, 160), (313, 13, 162, 312), (13, 15, 163, 162), (15, 17, 164, 163), (17, 19, 165, 164), (361, 21, 166, 360), (21, 23, 167, 166), (23, 1, 157, 167), (336, 158, 204, 341), (353, 196, 193, 352), (159, 160, 212, 208), (160, 161, 216, 212), (312, 162, 220, 317), (162, 163, 224, 220), (163, 164, 228, 224), (378, 229, 233, 379), (164, 165, 232, 228), (166, 167, 240, 236), (176, 177, 244, 248), (167, 157, 197, 240), (376, 221, 225, 377), (171, 172, 264, 268), (329, 209, 213, 330), (308, 310, 298, 299), (399, 308, 299, 396), (177, 179, 201, 244), (173, 174, 256, 260), (71, 191, 190, 60), (377, 225, 229, 378), (174, 175, 252, 256), (330, 213, 217, 331), (193, 196, 198, 195), (195, 198, 199, 194), (194, 199, 197, 192), (346, 193, 195, 349), (349, 195, 194, 350), (350, 194, 192, 351), (209, 205, 207, 211), (211, 207, 206, 210), (210, 206, 204, 208), (213, 209, 211, 215), (215, 211, 210, 214), (214, 210, 208, 212), (217, 213, 215, 219), (219, 215, 214, 218), (218, 214, 212, 216), (322, 217, 219, 325), (325, 219, 218, 326), (326, 218, 216, 327), (225, 221, 223, 227), (227, 223, 222, 226), (226, 222, 220, 224), (229, 225, 227, 231), (231, 227, 226, 230), (230, 226, 224, 228), (233, 229, 231, 235), (235, 231, 230, 234), (234, 230, 228, 232), (370, 233, 235, 373), (373, 235, 234, 374), (374, 234, 232, 375), (241, 237, 239, 243), (243, 239, 238, 242), (242, 238, 236, 240), (196, 241, 243, 198), (198, 243, 242, 199), (199, 242, 240, 197), (285, 200, 202, 287), (287, 202, 203, 286), (286, 203, 201, 284), (281, 285, 287, 283), (283, 287, 286, 282), (282, 286, 284, 280), (277, 281, 283, 279), (279, 283, 282, 278), (278, 282, 280, 276), (273, 277, 279, 275), (275, 279, 278, 274), (274, 278, 276, 272), (269, 273, 275, 271), (271, 275, 274, 270), (270, 274, 272, 268), (265, 269, 271, 267), (267, 271, 270, 266), (266, 270, 268, 264), (29, 30, 41, 42), (261, 265, 267, 263), (263, 267, 266, 262), (257, 261, 263, 259), (259, 263, 262, 258), (258, 262, 260, 256), (253, 257, 259, 255), (255, 259, 258, 254), (254, 258, 256, 252), (249, 253, 255, 251), (251, 255, 254, 250), (250, 254, 252, 248), (245, 249, 251, 247), (247, 251, 250, 246), (246, 250, 248, 244), (200, 245, 247, 202), (202, 247, 246, 203), (203, 246, 244, 201), (157, 156, 192, 197), (60, 190, 189, 61), (61, 189, 188, 62), (62, 188, 187, 63), (63, 187, 186, 64), (262, 266, 264, 260), (65, 185, 184, 66), (66, 184, 183, 67), (67, 183, 182, 68), (68, 182, 181, 69), (69, 181, 180, 70), (70, 180, 191, 71), (52, 51, 175, 174), (53, 52, 174, 173), (49, 48, 179, 177), (55, 54, 172, 171), (50, 49, 177, 176), (59, 58, 168, 178), (51, 50, 176, 175), (58, 57, 169, 168), (57, 56, 170, 169), (48, 59, 178, 179), (56, 55, 171, 170), (331, 217, 301, 334), (391, 302, 297, 388), (367, 304, 292, 366), (307, 306, 294, 295), (359, 311, 289, 356), (407, 307, 295, 401), (334, 301, 291, 333), (383, 305, 293, 381), (343, 309, 288, 342), (384, 265, 302, 391), (314, 221, 300, 319), (379, 233, 305, 383), (400, 281, 307, 407), (281, 277, 306, 307), (362, 237, 304, 367), (338, 205, 309, 343), (352, 193, 311, 359), (392, 249, 308, 399), (249, 245, 310, 308), (322, 314, 319, 324), (222, 316, 317, 220), (223, 315, 316, 222), (221, 314, 315, 223), (320, 312, 317, 327), (321, 313, 312, 320), (324, 319, 318, 323), (301, 324, 323, 291), (11, 321, 320, 161), (161, 320, 327, 216), (217, 322, 324, 301), (316, 326, 327, 317), (315, 325, 326, 316), (314, 322, 325, 315), (12, 10, 129, 133), (172, 173, 260, 264), (54, 53, 173, 172), (265, 261, 303, 302), (302, 303, 296, 297), (186, 185, 65, 64), (205, 328, 335, 309), (398, 334, 333, 397), (395, 331, 334, 398), (394, 330, 331, 395), (309, 335, 332, 288), (393, 329, 330, 394), (392, 328, 329, 393), (346, 338, 343, 348), (348, 343, 342, 347), (206, 340, 341, 204), (207, 339, 340, 206), (205, 338, 339, 207), (344, 336, 341, 351), (345, 337, 336, 344), (3, 345, 344, 156), (156, 344, 351, 192), (311, 348, 347, 289), (193, 346, 348, 311), (340, 350, 351, 341), (339, 349, 350, 340), (338, 346, 349, 339), (403, 352, 359, 402), (237, 355, 358, 304), (304, 358, 357, 292), (402, 359, 356, 406), (404, 353, 352, 403), (400, 355, 354, 405), (405, 354, 353, 404), (370, 362, 367, 372), (372, 367, 366, 371), (238, 364, 365, 236), (239, 363, 364, 238), (237, 362, 363, 239), (369, 361, 360, 368), (368, 360, 365, 375), (165, 368, 375, 232), (19, 369, 368, 165), (305, 372, 371, 293), (233, 370, 372, 305), (364, 374, 375, 365), (363, 373, 374, 364), (362, 370, 373, 363), (387, 379, 383, 390), (221, 376, 382, 300), (390, 383, 381, 389), (300, 382, 380, 290), (385, 377, 378, 386), (384, 376, 377, 385), (386, 378, 379, 387), (273, 386, 387, 277), (265, 384, 385, 269), (269, 385, 386, 273), (306, 390, 389, 294), (277, 387, 390, 306), (376, 384, 391, 382), (382, 391, 388, 380), (249, 392, 393, 253), (253, 393, 394, 257), (257, 394, 395, 261), (261, 395, 398, 303), (303, 398, 397, 296), (328, 392, 399, 335), (335, 399, 396, 332), (285, 405, 404, 200), (281, 400, 405, 285), (200, 404, 403, 245), (310, 402, 406, 298), (245, 403, 402, 310), (355, 400, 407, 358), (358, 407, 401, 357)])
me_cylinder.polygons.foreach_set('use_smooth', [True] * 383)
_uv = me_cylinder.uv_layers.new(name='UVMap')
_uv.uv.foreach_set('vector', [0.8333, 0.9978, 0.8333, 0.9983, 0.75, 0.9983, 0.75, 0.9978, 0.3333, 0.9924, 0.4167, 0.9924, 0.4167, 0.9924, 0.3333, 0.9924, 0.006156, 0.9924, 0.08333, 0.9924, 0.08333, 0.9924, 7.451e-08, 0.9924, 0.03964, 0.3606, 0.04215, 0.37, 0.04215, 0.37, 0.04184, 0.3688, 0.25, 0.9924, 0.3333, 0.9924, 0.3333, 0.9924, 0.25, 0.9924, 0.5052, 0.9981, 0.5022, 0.9981, 0.5, 0.9983, 0.503, 0.9983, 0.4578, 0.37, 0.49, 0.25, 0.49, 0.25, 0.4578, 0.37, 0.08333, 0.9976, 0.08333, 0.9983, 7.451e-08, 0.9983, 7.451e-08, 0.9976, 0.1667, 0.9924, 0.25, 0.9924, 0.25, 0.9924, 0.1667, 0.9924, 0.1667, 0.9976, 0.1667, 0.9983, 0.08333, 0.9983, 0.08333, 0.9976, 0.3509, 0.4248, 0.25, 0.4519, 0.1491, 0.4248, 0.07516, 0.3509, 0.07389, 0.3462, 0.04895, 0.2532, 0.04811, 0.25, 0.07516, 0.1491, 0.1491, 0.07516, 0.25, 0.04811, 0.2537, 0.0491, 0.3478, 0.07431, 0.3509, 0.07516, 0.4248, 0.1491, 0.4519, 0.25, 0.4248, 0.3509, 0.4207, 0.3551, 0.3542, 0.4216, 0.75, 0.9924, 0.8333, 0.9924, 0.8333, 0.9924, 0.75, 0.9924, 0.08333, 0.9924, 0.1667, 0.9924, 0.1667, 0.9924, 0.08333, 0.9924, 0.75, 0.49, 0.87, 0.4578, 0.9578, 0.37, 0.99, 0.25, 0.9578, 0.13, 0.87, 0.04215, 0.75, 0.01, 0.63, 0.04215, 0.5422, 0.13, 0.51, 0.25, 0.5422, 0.37, 0.63, 0.4578, 0.3333, 0.5694, 0.25, 0.5694, 0.25, 0.5694, 0.3333, 0.5694, 0.08333, 0.5028, 0.08333, 0.5663, 7.451e-08, 0.5663, 7.451e-08, 0.5028, 0.3333, 0.5028, 0.3333, 0.5663, 0.25, 0.5663, 0.25, 0.5028, 0.8333, 0.5028, 0.8333, 0.5663, 0.75, 0.5663, 0.75, 0.5028, 0.25, 0.5028, 0.25, 0.5663, 0.1667, 0.5663, 0.1667, 0.5028, 0.6667, 0.5028, 0.6667, 0.5663, 0.5833, 0.5663, 0.5833, 0.5028, 0.08333, 0.5694, 0.004514, 0.5694, 7.451e-08, 0.5694, 0.08333, 0.5694, 0.1667, 0.5694, 0.08333, 0.5694, 0.08333, 0.5694, 0.1667, 0.5694, 0.25, 0.5694, 0.1667, 0.5694, 0.1667, 0.5694, 0.25, 0.5694, 0.4167, 0.5694, 0.3333, 0.5694, 0.3333, 0.5694, 0.4167, 0.5694, 0.5, 0.5694, 0.4167, 0.5694, 0.4167, 0.5694, 0.5, 0.5694, 0.5833, 0.5663, 0.5, 0.5663, 0.5, 0.5028, 0.5833, 0.5028, 0.6667, 0.5694, 0.5833, 0.5694, 0.5833, 0.5694, 0.6667, 0.5694, 0.75, 0.5694, 0.6667, 0.5694, 0.6667, 0.5694, 0.75, 0.5694, 0.9955, 0.5694, 0.9167, 0.5694, 0.9167, 0.5694, 1.0, 0.5694, 0.8333, 0.5694, 0.75, 0.5694, 0.75, 0.5694, 0.8333, 0.5694, 0.1667, 0.5028, 0.1667, 0.5663, 0.08333, 0.5663, 0.08333, 0.5028, 0.75, 0.5028, 0.75, 0.5663, 0.6667, 0.5663, 0.6667, 0.5028, 0.5422, 0.37, 0.51, 0.25, 0.51, 0.25, 0.5422, 0.37, 0.99, 0.25, 0.9578, 0.37, 0.9578, 0.37, 0.99, 0.25, 0.4167, 0.5028, 0.4167, 0.5663, 0.3333, 0.5663, 0.3333, 0.5028, 0.9167, 0.5028, 0.9167, 0.5663, 0.8333, 0.5663, 0.8333, 0.5028, 0.08333, 0.9798, 0.08333, 0.9924, 7.451e-08, 0.9924, 7.451e-08, 0.9798, 0.1667, 0.9798, 0.1667, 0.9924, 0.08333, 0.9924, 0.08333, 0.9798, 0.25, 0.9798, 0.25, 0.9924, 0.1667, 0.9924, 0.1667, 0.9798, 0.3333, 0.9798, 0.3333, 0.9924, 0.25, 0.9924, 0.25, 0.9798, 0.4167, 0.9798, 0.4167, 0.9924, 0.3333, 0.9924, 0.3333, 0.9798, 0.5, 0.9798, 0.5, 0.9924, 0.4167, 0.9924, 0.4167, 0.9798, 0.5833, 0.5694, 0.5, 0.5694, 0.5, 0.5694, 0.5833, 0.5694, 0.6667, 0.9798, 0.6667, 0.9924, 0.5833, 0.9924, 0.5833, 0.9798, 0.75, 0.9798, 0.75, 0.9924, 0.6667, 0.9924, 0.6667, 0.9798, 0.8333, 0.9798, 0.8333, 0.9924, 0.75, 0.9924, 0.75, 0.9798, 0.9167, 0.9798, 0.9167, 0.9924, 0.8333, 0.9924, 0.8333, 0.9798, 1.0, 0.9798, 1.0, 0.9924, 0.9167, 0.9924, 0.9167, 0.9798, 1.0, 0.5694, 1.0, 0.5763, 0.9167, 0.5763, 0.9167, 0.5694, 0.9167, 0.5694, 0.9167, 0.5763, 0.8333, 0.5763, 0.8333, 0.5694, 0.8333, 0.5694, 0.8333, 0.5763, 0.75, 0.5763, 0.75, 0.5694, 0.75, 0.5694, 0.75, 0.5763, 0.6667, 0.5763, 0.6667, 0.5694, 0.6667, 0.5694, 0.6667, 0.5763, 0.5833, 0.5763, 0.5833, 0.5694, 0.5833, 0.9924, 0.5, 0.9924, 0.5, 0.9798, 0.5833, 0.9798, 0.5, 0.5694, 0.5, 0.5763, 0.4167, 0.5763, 0.4167, 0.5694, 0.4167, 0.5694, 0.4167, 0.5763, 0.3333, 0.5763, 0.3333, 0.5694, 0.3333, 0.5694, 0.3333, 0.5763, 0.25, 0.5763, 0.25, 0.5694, 0.25, 0.5694, 0.25, 0.5763, 0.1667, 0.5763, 0.1667, 0.5694, 0.1667, 0.5694, 0.1667, 0.5763, 0.08333, 0.5763, 0.08333, 0.5694, 0.08333, 0.5694, 0.08333, 0.5763, 7.451e-08, 0.5763, 7.451e-08, 0.5694, 0.75, 0.49, 0.63, 0.4578, 0.63, 0.4578, 0.75, 0.49, 0.9167, 0.5694, 0.8333, 0.5694, 0.8333, 0.5694, 0.9167, 0.5694, 0.63, 0.4578, 0.5422, 0.37, 0.5422, 0.37, 0.63, 0.4578, 0.51, 0.25, 0.5422, 0.13, 0.5422, 0.13, 0.51, 0.25, 0.5422, 0.13, 0.63, 0.04215, 0.63, 0.04215, 0.5422, 0.13, 0.63, 0.04215, 0.75, 0.01, 0.75, 0.01, 0.63, 0.04215, 0.5, 0.5028, 0.5, 0.5663, 0.4167, 0.5663, 0.4167, 0.5028, 0.87, 0.04215, 0.9578, 0.13, 0.9578, 0.13, 0.87, 0.04215, 0.9578, 0.13, 0.99, 0.25, 0.99, 0.25, 0.9578, 0.13, 0.9578, 0.37, 0.87, 0.4578, 0.87, 0.4578, 0.9578, 0.37, 0.87, 0.4578, 0.75, 0.49, 0.75, 0.49, 0.87, 0.4578, 0.08333, 0.5694, 7.451e-08, 0.5694, 0.001221, 0.5694, 0.08333, 0.5694, 0.08333, 0.5694, 0.001221, 0.5694, 7.451e-08, 0.5663, 0.08333, 0.5663, 0.1667, 0.5694, 0.08333, 0.5694, 0.08333, 0.5694, 0.1667, 0.5694, 0.1667, 0.5694, 0.08333, 0.5694, 0.08333, 0.5663, 0.1667, 0.5663, 0.25, 0.5694, 0.1667, 0.5694, 0.1667, 0.5694, 0.25, 0.5694, 0.25, 0.5694, 0.1667, 0.5694, 0.1667, 0.5663, 0.25, 0.5663, 0.3333, 0.5694, 0.25, 0.5694, 0.25, 0.5694, 0.3333, 0.5694, 0.3333, 0.5694, 0.25, 0.5694, 0.25, 0.5663, 0.3333, 0.5663, 0.4167, 0.5694, 0.3333, 0.5694, 0.3333, 0.5694, 0.4167, 0.5694, 0.4167, 0.5694, 0.3333, 0.5694, 0.3333, 0.5663, 0.4167, 0.5663, 0.5, 0.5694, 0.4167, 0.5694, 0.4167, 0.5694, 0.5, 0.5694, 0.5, 0.5694, 0.4167, 0.5694, 0.4167, 0.5663, 0.5, 0.5663, 0.5833, 0.5763, 0.5, 0.5763, 0.5, 0.5694, 0.5833, 0.5694, 0.5833, 0.5694, 0.5, 0.5694, 0.5, 0.5694, 0.5833, 0.5694, 0.6667, 0.5694, 0.5833, 0.5694, 0.5833, 0.5694, 0.6667, 0.5694, 0.6667, 0.5694, 0.5833, 0.5694, 0.5833, 0.5663, 0.6667, 0.5663, 0.75, 0.5694, 0.6667, 0.5694, 0.6667, 0.5694, 0.75, 0.5694, 0.75, 0.5694, 0.6667, 0.5694, 0.6667, 0.5663, 0.75, 0.5663, 0.8333, 0.5694, 0.75, 0.5694, 0.75, 0.5694, 0.8333, 0.5694, 0.8333, 0.5694, 0.75, 0.5694, 0.75, 0.5663, 0.8333, 0.5663, 0.9167, 0.5694, 0.8333, 0.5694, 0.8333, 0.5694, 0.9167, 0.5694, 0.9167, 0.5694, 0.8333, 0.5694, 0.8333, 0.5663, 0.9167, 0.5663, 1.0, 0.5694, 0.9167, 0.5694, 0.9167, 0.5694, 0.9988, 0.5694, 0.9988, 0.5694, 0.9167, 0.5694, 0.9167, 0.5663, 1.0, 0.5663, 0.9167, 0.5694, 0.8333, 0.5694, 0.8333, 0.5694, 0.9167, 0.5694, 1.0, 0.5028, 0.9167, 0.5028, 0.9172, 0.5, 0.9995, 0.5, 0.7507, 0.4898, 0.8693, 0.458, 0.87, 0.4578, 0.75, 0.49, 0.75, 0.49, 0.87, 0.4578, 0.87, 0.4578, 0.75, 0.49, 0.9167, 0.5028, 0.8333, 0.5028, 0.8338, 0.5, 0.9162, 0.5, 0.8705, 0.4573, 0.9573, 0.3705, 0.9578, 0.37, 0.87, 0.4578, 0.87, 0.4578, 0.9578, 0.37, 0.9578, 0.37, 0.87, 0.4578, 0.8333, 0.5028, 0.75, 0.5028, 0.7505, 0.5, 0.8328, 0.5, 0.958, 0.3693, 0.9898, 0.2507, 0.99, 0.25, 0.9578, 0.37, 0.9578, 0.37, 0.99, 0.25, 0.99, 0.25, 0.9578, 0.37, 0.75, 0.5028, 0.6667, 0.5028, 0.6672, 0.5, 0.7495, 0.5, 0.9898, 0.2493, 0.958, 0.1307, 0.9578, 0.13, 0.99, 0.25, 0.99, 0.25, 0.9578, 0.13, 0.9578, 0.13, 0.99, 0.25, 0.6667, 0.5028, 0.5833, 0.5028, 0.5838, 0.5, 0.6662, 0.5, 0.9573, 0.1295, 0.8705, 0.04269, 0.87, 0.04215, 0.9578, 0.13, 0.9578, 0.13, 0.87, 0.04215, 0.87, 0.04215, 0.9578, 0.13, 0.5833, 0.5694, 0.5, 0.5694, 0.5, 0.5663, 0.5833, 0.5663, 0.5833, 0.5028, 0.5, 0.5028, 0.5005, 0.5, 0.5828, 0.5, 0.8693, 0.04196, 0.7507, 0.0102, 0.75, 0.01, 0.87, 0.04215, 0.5, 0.5028, 0.4167, 0.5028, 0.4172, 0.5, 0.4995, 0.5, 0.7493, 0.0102, 0.6307, 0.04196, 0.63, 0.04215, 0.75, 0.01, 0.75, 0.01, 0.63, 0.04215, 0.63, 0.04215, 0.75, 0.01, 0.4167, 0.5028, 0.3333, 0.5028, 0.3338, 0.5, 0.4162, 0.5, 0.6295, 0.04269, 0.5427, 0.1295, 0.5422, 0.13, 0.63, 0.04215, 0.63, 0.04215, 0.5422, 0.13, 0.5422, 0.13, 0.63, 0.04215, 0.3333, 0.5028, 0.25, 0.5028, 0.2505, 0.5, 0.3328, 0.5, 0.542, 0.1307, 0.5102, 0.2493, 0.51, 0.25, 0.5422, 0.13, 0.5422, 0.13, 0.51, 0.25, 0.51, 0.25, 0.5422, 0.13, 0.25, 0.5028, 0.1667, 0.5028, 0.1672, 0.5, 0.2495, 0.5, 0.5102, 0.2507, 0.542, 0.3693, 0.5422, 0.37, 0.51, 0.25, 0.51, 0.25, 0.5422, 0.37, 0.5422, 0.37, 0.51, 0.25, 0.1667, 0.5028, 0.08333, 0.5028, 0.08384, 0.5, 0.1662, 0.5, 0.5427, 0.3705, 0.6295, 0.4573, 0.63, 0.4578, 0.5422, 0.37, 0.5422, 0.37, 0.63, 0.4578, 0.63, 0.4578, 0.5422, 0.37, 0.08333, 0.5028, 7.451e-08, 0.5028, 0.0005089, 0.5, 0.08282, 0.5, 0.6307, 0.458, 0.7493, 0.4898, 0.75, 0.49, 0.63, 0.4578, 0.63, 0.4578, 0.75, 0.49, 0.75, 0.49, 0.63, 0.4578, 1.0, 0.5028, 1.0, 0.5663, 0.9167, 0.5663, 0.9167, 0.5028, 0.8333, 0.5694, 0.75, 0.5694, 0.75, 0.5694, 0.8333, 0.5694, 1.0, 0.5694, 0.9167, 0.5694, 0.9167, 0.5694, 0.9955, 0.5694, 0.75, 0.5694, 0.6667, 0.5694, 0.6667, 0.5694, 0.75, 0.5694, 0.6667, 0.5694, 0.5833, 0.5694, 0.5833, 0.5694, 0.6667, 0.5694, 0.87, 0.04215, 0.75, 0.01, 0.75, 0.01, 0.87, 0.04215, 0.5, 0.5694, 0.4167, 0.5694, 0.4167, 0.5694, 0.5, 0.5694, 0.4167, 0.5694, 0.3333, 0.5694, 0.3333, 0.5694, 0.4167, 0.5694, 0.25, 0.5694, 0.1667, 0.5694, 0.1667, 0.5694, 0.25, 0.5694, 0.1667, 0.5694, 0.08333, 0.5694, 0.08333, 0.5694, 0.1667, 0.5694, 0.08333, 0.5694, 7.451e-08, 0.5694, 0.004514, 0.5694, 0.08333, 0.5694, 0.3333, 0.5694, 0.25, 0.5694, 0.25, 0.5694, 0.3333, 0.5694, 0.25, 0.4519, 0.3509, 0.4248, 0.37, 0.4578, 0.25, 0.49, 0.4207, 0.3551, 0.4248, 0.3509, 0.4578, 0.37, 0.4502, 0.3776, 0.4248, 0.3509, 0.4519, 0.25, 0.49, 0.25, 0.4578, 0.37, 0.4519, 0.25, 0.4248, 0.1491, 0.4578, 0.13, 0.49, 0.25, 0.4248, 0.1491, 0.3509, 0.07516, 0.37, 0.04215, 0.4578, 0.13, 0.2537, 0.0491, 0.25, 0.04811, 0.25, 0.01, 0.2582, 0.01221, 0.25, 0.04811, 0.1491, 0.07516, 0.13, 0.04215, 0.25, 0.01, 0.1491, 0.07516, 0.07516, 0.1491, 0.04215, 0.13, 0.13, 0.04215, 0.07516, 0.1491, 0.04811, 0.25, 0.01, 0.25, 0.04215, 0.13, 0.07389, 0.3462, 0.07516, 0.3509, 0.04215, 0.37, 0.03964, 0.3606, 0.07516, 0.3509, 0.1491, 0.4248, 0.13, 0.4578, 0.04215, 0.37, 0.1491, 0.4248, 0.25, 0.4519, 0.25, 0.49, 0.13, 0.4578, 0.4502, 0.3776, 0.4578, 0.37, 0.4578, 0.37, 0.4561, 0.3718, 1.0, 0.9976, 1.0, 0.9983, 0.9167, 0.9983, 0.9167, 0.9976, 0.49, 0.25, 0.4578, 0.13, 0.4578, 0.13, 0.49, 0.25, 0.4578, 0.13, 0.37, 0.04215, 0.37, 0.04215, 0.4578, 0.13, 0.2582, 0.01221, 0.25, 0.01, 0.25, 0.01, 0.2498, 0.009949, 0.25, 0.01, 0.13, 0.04215, 0.13, 0.04215, 0.25, 0.01, 0.13, 0.04215, 0.04215, 0.13, 0.04215, 0.13, 0.13, 0.04215, 0.3333, 0.9978, 0.3333, 0.9983, 0.25, 0.9983, 0.25, 0.9978, 0.04215, 0.13, 0.01, 0.25, 0.01, 0.25, 0.04215, 0.13, 0.04215, 0.37, 0.13, 0.4578, 0.13, 0.4578, 0.04215, 0.37, 0.8333, 0.9924, 0.9167, 0.9924, 0.9167, 0.9924, 0.8333, 0.9924, 0.13, 0.4578, 0.25, 0.49, 0.25, 0.49, 0.13, 0.4578, 0.5, 0.9978, 0.5, 0.9983, 0.4167, 0.9983, 0.4167, 0.9978, 0.4167, 0.9924, 0.5, 0.9924, 0.5, 0.9924, 0.4167, 0.9924, 0.75, 0.9978, 0.75, 0.9983, 0.6667, 0.9983, 0.6667, 0.9978, 0.8356, 0.9943, 0.9144, 0.9943, 0.9167, 0.9941, 0.8333, 0.9941, 0.8353, 0.9948, 0.8356, 0.9943, 0.8333, 0.9941, 0.8333, 0.9946, 0.9167, 0.9924, 0.9938, 0.9924, 1.0, 0.9924, 0.9167, 0.9924, 0.5833, 0.9924, 0.6667, 0.9924, 0.6667, 0.9924, 0.5833, 0.9924, 1.0, 0.5763, 1.0, 0.9798, 0.9167, 0.9798, 0.9167, 0.5763, 0.4167, 0.9978, 0.4167, 0.9983, 0.3333, 0.9983, 0.3333, 0.9978, 0.6667, 0.9924, 0.75, 0.9924, 0.75, 0.9924, 0.6667, 0.9924, 0.6667, 0.9978, 0.6667, 0.9983, 0.5833, 0.9983, 0.5833, 0.9978, 0.9167, 0.9983, 1.0, 0.9983, 0.9998, 1.0, 0.9169, 1.0, 0.3697, 0.4579, 0.2503, 0.4899, 0.25, 0.49, 0.37, 0.4578, 0.37, 0.4578, 0.25, 0.49, 0.25, 0.49, 0.37, 0.4578, 0.9132, 0.9983, 0.9167, 0.9983, 0.9165, 1.0, 0.913, 1.0, 0.3737, 0.4541, 0.3702, 0.4576, 0.37, 0.4578, 0.3734, 0.4544, 0.3734, 0.4544, 0.37, 0.4578, 0.37, 0.4578, 0.3714, 0.4564, 0.75, 0.9983, 0.8333, 0.9983, 0.8331, 1.0, 0.7502, 1.0, 0.4899, 0.2503, 0.4579, 0.3697, 0.4578, 0.37, 0.49, 0.25, 0.49, 0.25, 0.4578, 0.37, 0.4578, 0.37, 0.49, 0.25, 0.6667, 0.9983, 0.75, 0.9983, 0.7498, 1.0, 0.6669, 1.0, 0.4579, 0.1303, 0.4899, 0.2497, 0.49, 0.25, 0.4578, 0.13, 0.4578, 0.13, 0.49, 0.25, 0.49, 0.25, 0.4578, 0.13, 0.5833, 0.9983, 0.6667, 0.9983, 0.6665, 1.0, 0.5835, 1.0, 0.3702, 0.04238, 0.4576, 0.1298, 0.4578, 0.13, 0.37, 0.04215, 0.37, 0.04215, 0.4578, 0.13, 0.4578, 0.13, 0.37, 0.04215, 0.581, 0.9983, 0.5833, 0.9983, 0.5831, 1.0, 0.5808, 1.0, 0.3666, 0.04123, 0.3697, 0.04207, 0.37, 0.04215, 0.367, 0.04134, 0.367, 0.04134, 0.37, 0.04215, 0.37, 0.04215, 0.37, 0.04215, 0.4167, 0.9983, 0.5, 0.9983, 0.4998, 1.0, 0.4169, 1.0, 0.1303, 0.04207, 0.2497, 0.01008, 0.25, 0.01, 0.13, 0.04215, 0.13, 0.04215, 0.25, 0.01, 0.25, 0.01, 0.13, 0.04215, 0.3333, 0.9983, 0.4167, 0.9983, 0.4165, 1.0, 0.3335, 1.0, 0.04238, 0.1298, 0.1298, 0.04238, 0.13, 0.04215, 0.04215, 0.13, 0.04215, 0.13, 0.13, 0.04215, 0.13, 0.04215, 0.04215, 0.13, 0.25, 0.9983, 0.3333, 0.9983, 0.3331, 1.0, 0.2502, 1.0, 0.01008, 0.2497, 0.04207, 0.1303, 0.04215, 0.13, 0.01, 0.25, 0.01, 0.25, 0.04215, 0.13, 0.04215, 0.13, 0.01, 0.25, 0.2476, 0.9983, 0.25, 0.9983, 0.2498, 1.0, 0.2474, 1.0, 0.01093, 0.2535, 0.01008, 0.2503, 0.01, 0.25, 0.01082, 0.2531, 0.01082, 0.2531, 0.01, 0.25, 0.01, 0.25, 0.01003, 0.2501, 0.08333, 0.9983, 0.1667, 0.9983, 0.1665, 1.0, 0.08354, 1.0, 0.1298, 0.4576, 0.04238, 0.3702, 0.04215, 0.37, 0.13, 0.4578, 0.13, 0.4578, 0.04215, 0.37, 0.04215, 0.37, 0.13, 0.4578, 7.451e-08, 0.9983, 0.08333, 0.9983, 0.08312, 1.0, 0.0002113, 1.0, 0.2497, 0.4899, 0.1303, 0.4579, 0.13, 0.4578, 0.25, 0.49, 0.25, 0.49, 0.13, 0.4578, 0.13, 0.4578, 0.25, 0.49, 0.08333, 0.9941, 7.451e-08, 0.9941, 0.0002114, 0.9932, 0.08333, 0.9932, 0.08333, 0.9932, 0.0002114, 0.9932, 7.451e-08, 0.9924, 0.08333, 0.9924, 0.08333, 0.9924, 7.451e-08, 0.9924, 7.451e-08, 0.9924, 0.08333, 0.9924, 0.1667, 0.9941, 0.08333, 0.9941, 0.08333, 0.9932, 0.1667, 0.9932, 0.1667, 0.9932, 0.08333, 0.9932, 0.08333, 0.9924, 0.1667, 0.9924, 0.1667, 0.9924, 0.08333, 0.9924, 0.08333, 0.9924, 0.1667, 0.9924, 0.25, 0.9941, 0.1667, 0.9941, 0.1667, 0.9932, 0.25, 0.9932, 0.25, 0.9932, 0.1667, 0.9932, 0.1667, 0.9924, 0.25, 0.9924, 0.25, 0.9924, 0.1667, 0.9924, 0.1667, 0.9924, 0.25, 0.9924, 0.3333, 0.9941, 0.25, 0.9941, 0.25, 0.9932, 0.3333, 0.9932, 0.3333, 0.9932, 0.25, 0.9932, 0.25, 0.9924, 0.3333, 0.9924, 0.3333, 0.9924, 0.25, 0.9924, 0.25, 0.9924, 0.3333, 0.9924, 0.4167, 0.9941, 0.3333, 0.9941, 0.3333, 0.9932, 0.4167, 0.9932, 0.4167, 0.9932, 0.3333, 0.9932, 0.3333, 0.9924, 0.4167, 0.9924, 0.4167, 0.9924, 0.3333, 0.9924, 0.3333, 0.9924, 0.4167, 0.9924, 0.5, 0.9941, 0.4167, 0.9941, 0.4167, 0.9932, 0.5, 0.9932, 0.5, 0.9932, 0.4167, 0.9932, 0.4167, 0.9924, 0.5, 0.9924, 0.5, 0.9924, 0.4167, 0.9924, 0.4167, 0.9924, 0.5, 0.9924, 0.5833, 0.5694, 0.5, 0.5694, 0.5, 0.5694, 0.5833, 0.5694, 0.5833, 0.9941, 0.5, 0.9941, 0.5, 0.9932, 0.5833, 0.9932, 0.5833, 0.9932, 0.5, 0.9932, 0.5, 0.9924, 0.5833, 0.9924, 0.6667, 0.9941, 0.5833, 0.9941, 0.5833, 0.9932, 0.6667, 0.9932, 0.6667, 0.9932, 0.5833, 0.9932, 0.5833, 0.9924, 0.6667, 0.9924, 0.6667, 0.9924, 0.5833, 0.9924, 0.5833, 0.9924, 0.6667, 0.9924, 0.75, 0.9941, 0.6667, 0.9941, 0.6667, 0.9932, 0.75, 0.9932, 0.75, 0.9932, 0.6667, 0.9932, 0.6667, 0.9924, 0.75, 0.9924, 0.75, 0.9924, 0.6667, 0.9924, 0.6667, 0.9924, 0.75, 0.9924, 0.8333, 0.9941, 0.75, 0.9941, 0.75, 0.9932, 0.8333, 0.9932, 0.8333, 0.9932, 0.75, 0.9932, 0.75, 0.9924, 0.8333, 0.9924, 0.8333, 0.9924, 0.75, 0.9924, 0.75, 0.9924, 0.8333, 0.9924, 0.9167, 0.9941, 0.8333, 0.9941, 0.8333, 0.9932, 0.9167, 0.9932, 0.9167, 0.9932, 0.8333, 0.9932, 0.8333, 0.9924, 0.9167, 0.9924, 0.9167, 0.9924, 0.8333, 0.9924, 0.8333, 0.9924, 0.9167, 0.9924, 1.0, 0.9941, 0.9167, 0.9941, 0.9167, 0.9932, 0.9998, 0.9932, 0.9998, 0.9932, 0.9167, 0.9932, 0.9167, 0.9924, 1.0, 0.9924, 1.0, 0.9924, 0.9167, 0.9924, 0.9167, 0.9924, 1.0, 0.9924, 0.25, 0.49, 0.37, 0.4578, 0.37, 0.4578, 0.25, 0.49, 0.9167, 0.5763, 0.9167, 0.9798, 0.8333, 0.9798, 0.8333, 0.5763, 0.8333, 0.5763, 0.8333, 0.9798, 0.75, 0.9798, 0.75, 0.5763, 0.75, 0.5763, 0.75, 0.9798, 0.6667, 0.9798, 0.6667, 0.5763, 0.6667, 0.5763, 0.6667, 0.9798, 0.5833, 0.9798, 0.5833, 0.5763, 0.5833, 0.9924, 0.5, 0.9924, 0.5, 0.9924, 0.5833, 0.9924, 0.5, 0.5763, 0.5, 0.9798, 0.4167, 0.9798, 0.4167, 0.5763, 0.4167, 0.5763, 0.4167, 0.9798, 0.3333, 0.9798, 0.3333, 0.5763, 0.3333, 0.5763, 0.3333, 0.9798, 0.25, 0.9798, 0.25, 0.5763, 0.25, 0.5763, 0.25, 0.9798, 0.1667, 0.9798, 0.1667, 0.5763, 0.1667, 0.5763, 0.1667, 0.9798, 0.08333, 0.9798, 0.08333, 0.5763, 0.08333, 0.5763, 0.08333, 0.9798, 7.451e-08, 0.9798, 7.451e-08, 0.5763, 0.6667, 0.9924, 0.75, 0.9924, 0.75, 0.9924, 0.6667, 0.9924, 0.5833, 0.9924, 0.6667, 0.9924, 0.6667, 0.9924, 0.5833, 0.9924, 0.9167, 0.9924, 1.0, 0.9924, 0.9938, 0.9924, 0.9167, 0.9924, 0.4167, 0.9924, 0.5, 0.9924, 0.5, 0.9924, 0.4167, 0.9924, 0.8333, 0.9924, 0.9167, 0.9924, 0.9167, 0.9924, 0.8333, 0.9924, 0.08333, 0.9924, 0.1667, 0.9924, 0.1667, 0.9924, 0.08333, 0.9924, 0.75, 0.9924, 0.8333, 0.9924, 0.8333, 0.9924, 0.75, 0.9924, 0.1667, 0.9924, 0.25, 0.9924, 0.25, 0.9924, 0.1667, 0.9924, 0.25, 0.9924, 0.3333, 0.9924, 0.3333, 0.9924, 0.25, 0.9924, 7.451e-08, 0.9924, 0.08333, 0.9924, 0.08333, 0.9924, 0.006156, 0.9924, 0.3333, 0.9924, 0.4167, 0.9924, 0.4167, 0.9924, 0.3333, 0.9924, 0.5833, 0.9978, 0.5833, 0.9983, 0.5833, 0.9981, 0.5833, 0.9976, 0.5022, 0.995, 0.5023, 0.9943, 0.5, 0.9941, 0.5, 0.9949, 0.1714, 0.9981, 0.1667, 0.9981, 0.1667, 0.9983, 0.1706, 0.9983, 0.1689, 0.9943, 0.2477, 0.9943, 0.25, 0.9941, 0.1667, 0.9941, 0.9163, 0.9974, 0.9167, 0.9981, 0.9167, 0.9983, 0.9167, 0.9976, 0.1687, 0.9946, 0.1689, 0.9943, 0.1667, 0.9941, 0.1667, 0.9944, 0.5833, 0.9976, 0.5833, 0.9981, 0.5833, 0.9983, 0.5833, 0.9978, 0.2478, 0.9976, 0.2478, 0.9981, 0.25, 0.9983, 0.25, 0.9978, 0.838, 0.9981, 0.8333, 0.9981, 0.8333, 0.9983, 0.838, 0.9983, 0.5, 0.9949, 0.5, 0.9941, 0.5023, 0.9943, 0.5022, 0.995, 0.503, 0.9983, 0.5, 0.9983, 0.5022, 0.9981, 0.5052, 0.9981, 0.25, 0.9978, 0.25, 0.9983, 0.2478, 0.9981, 0.2478, 0.9976, 0.1667, 0.9944, 0.1667, 0.9941, 0.1689, 0.9943, 0.1687, 0.9946, 0.1667, 0.9941, 0.25, 0.9941, 0.2477, 0.9943, 0.1689, 0.9943, 0.1706, 0.9983, 0.1667, 0.9983, 0.1667, 0.9981, 0.1714, 0.9981, 0.838, 0.9983, 0.8333, 0.9983, 0.8333, 0.9981, 0.838, 0.9981, 0.9167, 0.9976, 0.9167, 0.9983, 0.9167, 0.9981, 0.9163, 0.9974, 0.8333, 0.9946, 0.8333, 0.9941, 0.8356, 0.9943, 0.8353, 0.9948, 0.8333, 0.9941, 0.9167, 0.9941, 0.9144, 0.9943, 0.8356, 0.9943, 0.581, 0.9983, 0.503, 0.9983, 0.5052, 0.9981, 0.581, 0.9981, 0.25, 0.01, 0.2544, 0.01118, 0.2498, 0.009949, 0.25, 0.01, 0.2503, 0.01008, 0.2543, 0.01116, 0.2544, 0.01118, 0.25, 0.01, 0.5, 0.9983, 0.503, 0.9983, 0.5032, 1.0, 0.5002, 1.0, 0.3636, 0.04044, 0.2582, 0.01221, 0.2498, 0.009949, 0.37, 0.04215, 0.3478, 0.07431, 0.2537, 0.0491, 0.2582, 0.01221, 0.3636, 0.04044, 0.581, 0.9981, 0.5052, 0.9981, 0.503, 0.9983, 0.581, 0.9983, 0.5833, 0.9981, 0.581, 0.9981, 0.581, 0.9983, 0.5833, 0.9983, 0.3509, 0.07516, 0.3478, 0.07431, 0.3636, 0.04044, 0.37, 0.04215, 0.37, 0.04215, 0.3636, 0.04044, 0.37, 0.04215, 0.37, 0.04215, 0.5833, 0.9983, 0.581, 0.9983, 0.581, 0.9981, 0.5833, 0.9981, 0.2544, 0.01118, 0.367, 0.04134, 0.37, 0.04215, 0.2498, 0.009949, 0.2543, 0.01116, 0.3666, 0.04123, 0.367, 0.04134, 0.2544, 0.01118, 0.503, 0.9983, 0.581, 0.9983, 0.5808, 1.0, 0.5032, 1.0, 0.75, 0.01, 0.87, 0.04215, 0.87, 0.04215, 0.75, 0.01, 0.5, 0.9924, 0.5833, 0.9924, 0.5833, 0.9924, 0.5, 0.9924, 0.5, 0.9924, 0.5833, 0.9924, 0.5833, 0.9924, 0.5, 0.9924, 0.5, 0.9941, 0.5833, 0.9944, 0.5833, 0.9944, 0.5023, 0.9943, 0.5023, 0.9943, 0.5833, 0.9944, 0.5833, 0.9941, 0.5, 0.9941, 0.5833, 0.9798, 0.5, 0.9798, 0.5, 0.5763, 0.5833, 0.5763, 0.8333, 0.9983, 0.8333, 0.9978, 0.8336, 0.9976, 0.8333, 0.9981, 0.5833, 0.9948, 0.5833, 0.9976, 0.5833, 0.9978, 0.5833, 0.9946, 0.5833, 0.9946, 0.5833, 0.9978, 0.5833, 0.9976, 0.5833, 0.9948, 0.6667, 0.9946, 0.6667, 0.9978, 0.5833, 0.9978, 0.5833, 0.9946, 0.8333, 0.9981, 0.8336, 0.9976, 0.8333, 0.9978, 0.8333, 0.9983, 0.75, 0.9946, 0.75, 0.9978, 0.6667, 0.9978, 0.6667, 0.9946, 0.8333, 0.9946, 0.8333, 0.9978, 0.75, 0.9978, 0.75, 0.9946, 0.9132, 0.9983, 0.838, 0.9983, 0.838, 0.9981, 0.9132, 0.9981, 0.9132, 0.9981, 0.838, 0.9981, 0.838, 0.9983, 0.9132, 0.9983, 0.4578, 0.37, 0.4529, 0.3749, 0.4561, 0.3718, 0.4578, 0.37, 0.4576, 0.3702, 0.4529, 0.3749, 0.4529, 0.3749, 0.4578, 0.37, 0.8333, 0.9983, 0.838, 0.9983, 0.8382, 1.0, 0.8335, 1.0, 0.3757, 0.4521, 0.4502, 0.3776, 0.4561, 0.3718, 0.3714, 0.4564, 0.3542, 0.4216, 0.4207, 0.3551, 0.4502, 0.3776, 0.3757, 0.4521, 0.3509, 0.4248, 0.3542, 0.4216, 0.3757, 0.4521, 0.37, 0.4578, 0.37, 0.4578, 0.3757, 0.4521, 0.3714, 0.4564, 0.37, 0.4578, 0.9167, 0.9981, 0.9132, 0.9981, 0.9132, 0.9983, 0.9167, 0.9983, 0.9167, 0.9983, 0.9132, 0.9983, 0.9132, 0.9981, 0.9167, 0.9981, 0.4529, 0.3749, 0.3734, 0.4544, 0.3714, 0.4564, 0.4561, 0.3718, 0.4529, 0.3749, 0.3737, 0.4541, 0.3734, 0.4544, 0.4529, 0.3749, 0.838, 0.9983, 0.9132, 0.9983, 0.913, 1.0, 0.8382, 1.0, 0.9167, 0.9944, 0.9167, 0.9976, 0.9163, 0.9974, 0.9146, 0.9946, 0.1667, 0.9983, 0.1667, 0.9976, 0.167, 0.9974, 0.1667, 0.9981, 0.1667, 0.9981, 0.167, 0.9974, 0.1666, 0.9976, 0.1667, 0.9983, 0.9146, 0.9946, 0.9163, 0.9974, 0.9167, 0.9976, 0.9167, 0.9944, 1.0, 0.9944, 1.0, 0.9976, 0.9167, 0.9976, 0.9167, 0.9944, 0.1667, 0.9944, 0.1667, 0.9976, 0.08333, 0.9976, 0.08333, 0.9944, 0.08333, 0.9944, 0.08333, 0.9976, 7.451e-08, 0.9976, 7.451e-08, 0.9944, 0.2476, 0.9983, 0.1706, 0.9983, 0.1714, 0.9981, 0.2455, 0.9981, 0.2455, 0.9981, 0.1714, 0.9981, 0.1706, 0.9983, 0.2476, 0.9983, 0.04215, 0.37, 0.04065, 0.3644, 0.04184, 0.3688, 0.04215, 0.37, 0.04207, 0.3697, 0.04066, 0.3644, 0.04065, 0.3644, 0.04215, 0.37, 0.1667, 0.9983, 0.1706, 0.9983, 0.1708, 1.0, 0.1669, 1.0, 0.04895, 0.2532, 0.07389, 0.3462, 0.03964, 0.3606, 0.01172, 0.2564, 0.01172, 0.2564, 0.03964, 0.3606, 0.04184, 0.3688, 0.01003, 0.2501, 0.01, 0.25, 0.01172, 0.2564, 0.01003, 0.2501, 0.01, 0.25, 0.04811, 0.25, 0.04895, 0.2532, 0.01172, 0.2564, 0.01, 0.25, 0.2478, 0.9981, 0.2455, 0.9981, 0.2476, 0.9983, 0.25, 0.9983, 0.25, 0.9983, 0.2476, 0.9983, 0.2455, 0.9981, 0.2478, 0.9981, 0.04065, 0.3644, 0.01082, 0.2531, 0.01003, 0.2501, 0.04184, 0.3688, 0.04066, 0.3644, 0.01093, 0.2535, 0.01082, 0.2531, 0.04065, 0.3644, 0.1706, 0.9983, 0.2476, 0.9983, 0.2474, 1.0, 0.1708, 1.0, 0.25, 0.9949, 0.25, 0.9978, 0.2478, 0.9976, 0.2478, 0.995, 0.5, 0.9983, 0.5, 0.9978, 0.5022, 0.9976, 0.5022, 0.9981, 0.2478, 0.995, 0.2478, 0.9976, 0.25, 0.9978, 0.25, 0.9949, 0.5022, 0.9981, 0.5022, 0.9976, 0.5, 0.9978, 0.5, 0.9983, 0.4167, 0.9949, 0.4167, 0.9978, 0.3333, 0.9978, 0.3333, 0.9949, 0.5, 0.9949, 0.5, 0.9978, 0.4167, 0.9978, 0.4167, 0.9949, 0.3333, 0.9949, 0.3333, 0.9978, 0.25, 0.9978, 0.25, 0.9949, 0.3333, 0.9941, 0.3333, 0.9949, 0.25, 0.9949, 0.25, 0.9941, 0.5, 0.9941, 0.5, 0.9949, 0.4167, 0.9949, 0.4167, 0.9941, 0.4167, 0.9941, 0.4167, 0.9949, 0.3333, 0.9949, 0.3333, 0.9941, 0.2477, 0.9943, 0.2478, 0.995, 0.25, 0.9949, 0.25, 0.9941, 0.25, 0.9941, 0.25, 0.9949, 0.2478, 0.995, 0.2477, 0.9943, 0.5, 0.9978, 0.5, 0.9949, 0.5022, 0.995, 0.5022, 0.9976, 0.5022, 0.9976, 0.5022, 0.995, 0.5, 0.9949, 0.5, 0.9978, 0.8333, 0.9941, 0.8333, 0.9946, 0.75, 0.9946, 0.75, 0.9941, 0.75, 0.9941, 0.75, 0.9946, 0.6667, 0.9946, 0.6667, 0.9941, 0.6667, 0.9941, 0.6667, 0.9946, 0.5833, 0.9946, 0.5833, 0.9941, 0.5833, 0.9941, 0.5833, 0.9946, 0.5833, 0.9948, 0.5833, 0.9944, 0.5833, 0.9944, 0.5833, 0.9948, 0.5833, 0.9946, 0.5833, 0.9941, 0.8333, 0.9978, 0.8333, 0.9946, 0.8353, 0.9948, 0.8336, 0.9976, 0.8336, 0.9976, 0.8353, 0.9948, 0.8333, 0.9946, 0.8333, 0.9978, 0.08333, 0.9941, 0.08333, 0.9944, 7.451e-08, 0.9944, 7.451e-08, 0.9941, 0.1667, 0.9941, 0.1667, 0.9944, 0.08333, 0.9944, 0.08333, 0.9941, 1.0, 0.9941, 1.0, 0.9944, 0.9167, 0.9944, 0.9167, 0.9941, 0.9144, 0.9943, 0.9146, 0.9946, 0.9167, 0.9944, 0.9167, 0.9941, 0.9167, 0.9941, 0.9167, 0.9944, 0.9146, 0.9946, 0.9144, 0.9943, 0.1667, 0.9976, 0.1667, 0.9944, 0.1687, 0.9946, 0.167, 0.9974, 0.167, 0.9974, 0.1687, 0.9946, 0.1667, 0.9944, 0.1666, 0.9976])
me_cylinder.materials.append(mat_material_003)
me_cylinder.update()
me_plane_001 = bpy.data.meshes.new('Plane.001')
me_plane_001.from_pydata([(-0.2987, 1.0, 0.5174), (1.0, -1.0, 0.0), (0.5854, 1.0, 0.0), (-0.5103, -1.0, 0.8838), (-0.5174, 1.0, 0.2987), (0.866, -1.0, -0.5), (0.507, 1.0, -0.2927), (-0.8838, -1.0, 0.5103), (-0.5975, 1.0, 5.257e-08), (0.5, -1.0, -0.866), (0.2927, 1.0, -0.507), (-1.021, -1.0, 8.817e-08), (-0.5174, 1.0, -0.2987), (-4.371e-08, -1.0, -1.0), (-2.559e-08, 1.0, -0.5854), (-0.8838, -1.0, -0.5103), (-0.2987, 1.0, -0.5174), (-0.5, -1.0, -0.866), (-0.2927, 1.0, -0.507), (-0.5103, -1.0, -0.8838), (-2.663e-08, 1.0, -0.5975), (-0.866, -1.0, -0.5), (-0.507, 1.0, -0.2927), (-4.512e-08, -1.0, -1.021), (0.2987, 1.0, -0.5174), (-1.0, -1.0, 8.742e-08), (-0.5854, 1.0, 5.118e-08), (0.5103, -1.0, -0.8838), (0.5174, 1.0, -0.2987), (-0.866, -1.0, 0.5), (-0.507, 1.0, 0.2927), (0.8838, -1.0, -0.5103), (0.5975, 1.0, 3.37e-10), (-0.5, -1.0, 0.866), (-0.2927, 1.0, 0.507), (1.166e-08, -1.0, 1.021), (1.021, -1.0, -1.051e-09), (1.192e-08, -1.0, 1.0), (6.981e-09, 1.0, 0.5854), (6.614e-09, 1.0, 0.5975), (0.2987, 1.0, 0.5174), (0.5, -1.0, 0.866), (0.2927, 1.0, 0.507), (0.5103, -1.0, 0.8838), (0.5174, 1.0, 0.2987), (0.866, -1.0, 0.5), (0.507, 1.0, 0.2927), (0.8838, -1.0, 0.5103), (0.5918, 0.9694, 0.0), (0.5125, 0.9694, -0.2959), (0.2959, 0.9694, -0.5125), (-2.587e-08, 0.9694, -0.5918), (-0.2959, 0.9694, -0.5125), (-0.5125, 0.9694, -0.2959), (-0.5918, 0.9694, 5.173e-08), (-0.5125, 0.9694, 0.2959), (-0.2959, 0.9694, 0.5125), (7.057e-09, 0.9694, 0.5918), (0.2959, 0.9694, 0.5125), (0.5125, 0.9694, 0.2959), (0.622, -1.0, -0.744), (0.744, -1.0, -0.622), (0.3641, 1.0, -0.4356), (0.4356, 1.0, -0.3641), (0.3716, 1.0, -0.4445), (0.4445, 1.0, -0.3716), (0.6348, -1.0, -0.7593), (0.7593, -1.0, -0.6348), (0.3681, 0.9694, -0.4403), (0.4403, 0.9694, -0.3681), (0.3402, -1.0, 0.9294), (0.1701, -1.0, 0.975), (0.3333, -1.0, 0.9107), (0.1667, -1.0, 0.9553), (0.1951, 1.0, 0.5331), (0.09757, 1.0, 0.5593), (0.1992, 1.0, 0.5441), (0.09958, 1.0, 0.5708), (0.1973, 0.9694, 0.5389), (0.09863, 0.9694, 0.5653), (-0.5708, 1.0, -0.09958), (-0.5441, 1.0, -0.1992), (-0.9553, -1.0, -0.1667), (-0.9107, -1.0, -0.3333), (-0.5593, 1.0, -0.09757), (-0.5331, 1.0, -0.1951), (-0.975, -1.0, -0.1701), (-0.9294, -1.0, -0.3402), (-0.5653, 0.9694, -0.09863), (-0.5389, 0.9694, -0.1973), (0.5282, 0.941, -0.305), (0.6099, 0.941, 2.96e-10), (-2.717e-08, 0.941, -0.6099), (-0.6099, 0.941, 5.362e-08), (-0.305, 0.941, -0.5282), (0.5282, 0.941, 0.305), (-0.305, 0.941, 0.5282), (0.305, 0.941, 0.5282), (-0.5282, 0.941, 0.305), (0.305, 0.941, -0.5282), (-0.5282, 0.941, -0.305), (6.763e-09, 0.941, 0.6099), (0.4538, 0.941, -0.3794), (0.3794, 0.941, -0.4538), (0.1017, 0.941, 0.5827), (0.2033, 0.941, 0.5555), (-0.5555, 0.941, -0.2033), (-0.5827, 0.941, -0.1017), (0.748, -0.928, -0.6253), (0.6253, -0.928, -0.748), (0.1676, -0.928, 0.9604), (0.3351, -0.928, 0.9155), (-0.9155, -0.928, -0.3351), (-0.9604, -0.928, -0.1676), (0.8706, -0.928, -0.5027), (1.005, -0.928, -1.001e-09), (-4.445e-08, -0.928, -1.005), (-1.005, -0.928, 8.689e-08), (-0.5027, -0.928, -0.8706), (0.8706, -0.928, 0.5027), (-0.5027, -0.928, 0.8706), (0.5027, -0.928, 0.8706), (-0.8706, -0.928, 0.5027), (0.5027, -0.928, -0.8706), (-0.8706, -0.928, -0.5027), (1.148e-08, -0.928, 1.005)], [], [(10, 14, 20, 24), (21, 17, 19, 15), (2, 6, 28, 32), (13, 9, 27, 23), (46, 2, 32, 44), (5, 1, 36, 31), (74, 42, 40, 76), (1, 45, 47, 36), (30, 34, 0, 4), (73, 37, 35, 71), (84, 26, 8, 80), (33, 29, 7, 3), (48, 49, 6, 2), (68, 50, 10, 62), (50, 51, 14, 10), (51, 52, 18, 14), (52, 53, 22, 18), (88, 54, 26, 84), (54, 55, 30, 26), (55, 56, 34, 30), (56, 57, 38, 34), (78, 58, 42, 74), (58, 59, 46, 42), (59, 48, 2, 46), (14, 18, 16, 20), (83, 21, 15, 87), (62, 10, 24, 64), (17, 13, 23, 19), (61, 5, 31, 67), (42, 46, 44, 40), (34, 38, 39, 0), (45, 41, 43, 47), (26, 30, 4, 8), (37, 33, 3, 35), (18, 22, 12, 16), (29, 25, 11, 7), (98, 4, 0, 96), (93, 8, 4, 98), (107, 80, 8, 93), (94, 16, 12, 100), (92, 20, 16, 94), (99, 24, 20, 92), (103, 64, 24, 99), (91, 32, 28, 90), (96, 0, 39, 101), (105, 76, 40, 97), (95, 44, 32, 91), (97, 40, 44, 95), (45, 1, 48, 59), (41, 45, 59, 58), (72, 41, 58, 78), (33, 37, 57, 56), (29, 33, 56, 55), (25, 29, 55, 54), (82, 25, 54, 88), (17, 21, 53, 52), (13, 17, 52, 51), (9, 13, 51, 50), (60, 9, 50, 68), (1, 5, 49, 48), (5, 61, 69, 49), (61, 60, 68, 69), (90, 28, 65, 102), (102, 65, 64, 103), (9, 60, 66, 27), (60, 61, 67, 66), (6, 63, 65, 28), (63, 62, 64, 65), (49, 69, 63, 6), (37, 73, 79, 57), (73, 72, 78, 79), (101, 39, 77, 104), (104, 77, 76, 105), (57, 79, 75, 38), (41, 72, 70, 43), (72, 73, 71, 70), (38, 75, 77, 39), (75, 74, 76, 77), (21, 83, 89, 53), (83, 82, 88, 89), (100, 12, 81, 106), (106, 81, 80, 107), (25, 82, 86, 11), (82, 83, 87, 86), (53, 89, 85, 22), (22, 85, 81, 12), (85, 84, 80, 81), (112, 106, 107, 113), (124, 100, 106, 112), (110, 104, 105, 111), (125, 101, 104, 110), (108, 102, 103, 109), (114, 90, 102, 108), (121, 97, 95, 119), (119, 95, 91, 115), (111, 105, 97, 121), (120, 96, 101, 125), (115, 91, 90, 114), (109, 103, 99, 123), (123, 99, 92, 116), (116, 92, 94, 118), (118, 94, 100, 124), (113, 107, 93, 117), (117, 93, 98, 122), (122, 98, 96, 120), (7, 122, 120, 3), (11, 117, 122, 7), (86, 113, 117, 11), (19, 118, 124, 15), (23, 116, 118, 19), (27, 123, 116, 23), (66, 109, 123, 27), (36, 115, 114, 31), (3, 120, 125, 35), (70, 111, 121, 43), (47, 119, 115, 36), (43, 121, 119, 47), (31, 114, 108, 67), (67, 108, 109, 66), (35, 125, 110, 71), (71, 110, 111, 70), (15, 124, 112, 87), (87, 112, 113, 86)])
me_plane_001.polygons.foreach_set('material_index', [1, 1, 1, 1, 1, 1, 1, 1, 1, 1, 1, 1, 1, 1, 1, 1, 1, 1, 1, 1, 1, 1, 1, 1, 1, 1, 1, 1, 1, 1, 1, 1, 1, 1, 1, 1, 1, 1, 1, 1, 1, 1, 1, 1, 1, 1, 1, 1, 0, 0, 0, 0, 0, 0, 0, 0, 0, 0, 0, 0, 0, 0, 1, 1, 1, 1, 1, 1, 1, 0, 0, 1, 1, 1, 1, 1, 1, 1, 0, 0, 1, 1, 1, 1, 1, 1, 1, 0, 0, 0, 0, 0, 0, 0, 0, 0, 0, 0, 0, 0, 0, 0, 0, 0, 0, 1, 1, 1, 1, 1, 1, 1, 1, 1, 1, 1, 1, 1, 1, 1, 1, 1, 1])
_uv = me_plane_001.uv_layers.new(name='UVMap')
_uv.uv.foreach_set('vector', [0.1667, 1.0, 0.25, 1.0, 0.25, 1.0, 0.1667, 1.0, 0.4167, -1.0, 0.3333, -1.0, 0.3333, -1.0, 0.4167, -1.0, 0.0, 1.0, 0.08333, 1.0, 0.08333, 1.0, 0.0, 1.0, 0.25, -1.0, 0.1667, -1.0, 0.1667, -1.0, 0.25, -1.0, 0.9167, 1.0, 1.0, 1.0, 1.0, 1.0, 0.9167, 1.0, 0.08333, -1.0, 0.0, -1.0, 0.0, -1.0, 0.08333, -1.0, 0.8056, 1.0, 0.8333, 1.0, 0.8333, 1.0, 0.8056, 1.0, 1.0, -1.0, 0.9167, -1.0, 0.9167, -1.0, 1.0, -1.0, 0.5833, 1.0, 0.6667, 1.0, 0.6667, 1.0, 0.5833, 1.0, 0.7778, -1.0, 0.75, -1.0, 0.75, -1.0, 0.7778, -1.0, 0.4722, 1.0, 0.5, 1.0, 0.5, 1.0, 0.4722, 1.0, 0.6667, -1.0, 0.5833, -1.0, 0.5833, -1.0, 0.6667, -1.0, 0.0, 0.9694, 0.08333, 0.9694, 0.08333, 1.0, 0.0, 1.0, 0.1389, 0.9694, 0.1667, 0.9694, 0.1667, 1.0, 0.1389, 1.0, 0.1667, 0.9694, 0.25, 0.9694, 0.25, 1.0, 0.1667, 1.0, 0.25, 0.9694, 0.3333, 0.9694, 0.3333, 1.0, 0.25, 1.0, 0.3333, 0.9694, 0.4167, 0.9694, 0.4167, 1.0, 0.3333, 1.0, 0.4722, 0.9694, 0.5, 0.9694, 0.5, 1.0, 0.4722, 1.0, 0.5, 0.9694, 0.5833, 0.9694, 0.5833, 1.0, 0.5, 1.0, 0.5833, 0.9694, 0.6667, 0.9694, 0.6667, 1.0, 0.5833, 1.0, 0.6667, 0.9694, 0.75, 0.9694, 0.75, 1.0, 0.6667, 1.0, 0.8056, 0.9694, 0.8333, 0.9694, 0.8333, 1.0, 0.8056, 1.0, 0.8333, 0.9694, 0.9167, 0.9694, 0.9167, 1.0, 0.8333, 1.0, 0.9167, 0.9694, 1.0, 0.9694, 1.0, 1.0, 0.9167, 1.0, 0.25, 1.0, 0.3333, 1.0, 0.3333, 1.0, 0.25, 1.0, 0.4444, -1.0, 0.4167, -1.0, 0.4167, -1.0, 0.4444, -1.0, 0.1389, 1.0, 0.1667, 1.0, 0.1667, 1.0, 0.1389, 1.0, 0.3333, -1.0, 0.25, -1.0, 0.25, -1.0, 0.3333, -1.0, 0.1111, -1.0, 0.08333, -1.0, 0.08333, -1.0, 0.1111, -1.0, 0.8333, 1.0, 0.9167, 1.0, 0.9167, 1.0, 0.8333, 1.0, 0.6667, 1.0, 0.75, 1.0, 0.75, 1.0, 0.6667, 1.0, 0.9167, -1.0, 0.8333, -1.0, 0.8333, -1.0, 0.9167, -1.0, 0.5, 1.0, 0.5833, 1.0, 0.5833, 1.0, 0.5, 1.0, 0.75, -1.0, 0.6667, -1.0, 0.6667, -1.0, 0.75, -1.0, 0.3333, 1.0, 0.4167, 1.0, 0.4167, 1.0, 0.3333, 1.0, 0.5833, -1.0, 0.5, -1.0, 0.5, -1.0, 0.5833, -1.0, 0.5833, 0.941, 0.5833, 1.0, 0.6667, 1.0, 0.6667, 0.941, 0.5, 0.941, 0.5, 1.0, 0.5833, 1.0, 0.5833, 0.941, 0.4722, 0.941, 0.4722, 1.0, 0.5, 1.0, 0.5, 0.941, 0.3333, 0.941, 0.3333, 1.0, 0.4167, 1.0, 0.4167, 0.941, 0.25, 0.941, 0.25, 1.0, 0.3333, 1.0, 0.3333, 0.941, 0.1667, 0.941, 0.1667, 1.0, 0.25, 1.0, 0.25, 0.941, 0.1389, 0.941, 0.1389, 1.0, 0.1667, 1.0, 0.1667, 0.941, 0.0, 0.941, 0.0, 1.0, 0.08333, 1.0, 0.08333, 0.941, 0.6667, 0.941, 0.6667, 1.0, 0.75, 1.0, 0.75, 0.941, 0.8056, 0.941, 0.8056, 1.0, 0.8333, 1.0, 0.8333, 0.941, 0.9167, 0.941, 0.9167, 1.0, 1.0, 1.0, 1.0, 0.941, 0.8333, 0.941, 0.8333, 1.0, 0.9167, 1.0, 0.9167, 0.941, 0.9167, -1.0, 1.0, -1.0, 1.0, 0.9694, 0.9167, 0.9694, 0.8333, -1.0, 0.9167, -1.0, 0.9167, 0.9694, 0.8333, 0.9694, 0.8056, -1.0, 0.8333, -1.0, 0.8333, 0.9694, 0.8056, 0.9694, 0.6667, -1.0, 0.75, -1.0, 0.75, 0.9694, 0.6667, 0.9694, 0.5833, -1.0, 0.6667, -1.0, 0.6667, 0.9694, 0.5833, 0.9694, 0.5, -1.0, 0.5833, -1.0, 0.5833, 0.9694, 0.5, 0.9694, 0.4722, -1.0, 0.5, -1.0, 0.5, 0.9694, 0.4722, 0.9694, 0.3333, -1.0, 0.4167, -1.0, 0.4167, 0.9694, 0.3333, 0.9694, 0.25, -1.0, 0.3333, -1.0, 0.3333, 0.9694, 0.25, 0.9694, 0.1667, -1.0, 0.25, -1.0, 0.25, 0.9694, 0.1667, 0.9694, 0.1389, -1.0, 0.1667, -1.0, 0.1667, 0.9694, 0.1389, 0.9694, 0.0, -1.0, 0.08333, -1.0, 0.08333, 0.9694, 0.0, 0.9694, 0.08333, -1.0, 0.1111, -1.0, 0.1111, 0.9694, 0.08333, 0.9694, 0.1111, -1.0, 0.1389, -1.0, 0.1389, 0.9694, 0.1111, 0.9694, 0.08333, 0.941, 0.08333, 1.0, 0.1111, 1.0, 0.1111, 0.941, 0.1111, 0.941, 0.1111, 1.0, 0.1389, 1.0, 0.1389, 0.941, 0.1667, -1.0, 0.1389, -1.0, 0.1389, -1.0, 0.1667, -1.0, 0.1389, -1.0, 0.1111, -1.0, 0.1111, -1.0, 0.1389, -1.0, 0.08333, 1.0, 0.1111, 1.0, 0.1111, 1.0, 0.08333, 1.0, 0.1111, 1.0, 0.1389, 1.0, 0.1389, 1.0, 0.1111, 1.0, 0.08333, 0.9694, 0.1111, 0.9694, 0.1111, 1.0, 0.08333, 1.0, 0.75, -1.0, 0.7778, -1.0, 0.7778, 0.9694, 0.75, 0.9694, 0.7778, -1.0, 0.8056, -1.0, 0.8056, 0.9694, 0.7778, 0.9694, 0.75, 0.941, 0.75, 1.0, 0.7778, 1.0, 0.7778, 0.941, 0.7778, 0.941, 0.7778, 1.0, 0.8056, 1.0, 0.8056, 0.941, 0.75, 0.9694, 0.7778, 0.9694, 0.7778, 1.0, 0.75, 1.0, 0.8333, -1.0, 0.8056, -1.0, 0.8056, -1.0, 0.8333, -1.0, 0.8056, -1.0, 0.7778, -1.0, 0.7778, -1.0, 0.8056, -1.0, 0.75, 1.0, 0.7778, 1.0, 0.7778, 1.0, 0.75, 1.0, 0.7778, 1.0, 0.8056, 1.0, 0.8056, 1.0, 0.7778, 1.0, 0.4167, -1.0, 0.4444, -1.0, 0.4444, 0.9694, 0.4167, 0.9694, 0.4444, -1.0, 0.4722, -1.0, 0.4722, 0.9694, 0.4444, 0.9694, 0.4167, 0.941, 0.4167, 1.0, 0.4444, 1.0, 0.4444, 0.941, 0.4444, 0.941, 0.4444, 1.0, 0.4722, 1.0, 0.4722, 0.941, 0.5, -1.0, 0.4722, -1.0, 0.4722, -1.0, 0.5, -1.0, 0.4722, -1.0, 0.4444, -1.0, 0.4444, -1.0, 0.4722, -1.0, 0.4167, 0.9694, 0.4444, 0.9694, 0.4444, 1.0, 0.4167, 1.0, 0.4167, 1.0, 0.4444, 1.0, 0.4444, 1.0, 0.4167, 1.0, 0.4444, 1.0, 0.4722, 1.0, 0.4722, 1.0, 0.4444, 1.0, 0.4444, -0.928, 0.4444, 0.941, 0.4722, 0.941, 0.4722, -0.928, 0.4167, -0.928, 0.4167, 0.941, 0.4444, 0.941, 0.4444, -0.928, 0.7778, -0.928, 0.7778, 0.941, 0.8056, 0.941, 0.8056, -0.928, 0.75, -0.928, 0.75, 0.941, 0.7778, 0.941, 0.7778, -0.928, 0.1111, -0.928, 0.1111, 0.941, 0.1389, 0.941, 0.1389, -0.928, 0.08333, -0.928, 0.08333, 0.941, 0.1111, 0.941, 0.1111, -0.928, 0.8333, -0.928, 0.8333, 0.941, 0.9167, 0.941, 0.9167, -0.928, 0.9167, -0.928, 0.9167, 0.941, 1.0, 0.941, 1.0, -0.928, 0.8056, -0.928, 0.8056, 0.941, 0.8333, 0.941, 0.8333, -0.928, 0.6667, -0.928, 0.6667, 0.941, 0.75, 0.941, 0.75, -0.928, 0.0, -0.928, 0.0, 0.941, 0.08333, 0.941, 0.08333, -0.928, 0.1389, -0.928, 0.1389, 0.941, 0.1667, 0.941, 0.1667, -0.928, 0.1667, -0.928, 0.1667, 0.941, 0.25, 0.941, 0.25, -0.928, 0.25, -0.928, 0.25, 0.941, 0.3333, 0.941, 0.3333, -0.928, 0.3333, -0.928, 0.3333, 0.941, 0.4167, 0.941, 0.4167, -0.928, 0.4722, -0.928, 0.4722, 0.941, 0.5, 0.941, 0.5, -0.928, 0.5, -0.928, 0.5, 0.941, 0.5833, 0.941, 0.5833, -0.928, 0.5833, -0.928, 0.5833, 0.941, 0.6667, 0.941, 0.6667, -0.928, 0.5833, -1.0, 0.5833, -0.928, 0.6667, -0.928, 0.6667, -1.0, 0.5, -1.0, 0.5, -0.928, 0.5833, -0.928, 0.5833, -1.0, 0.4722, -1.0, 0.4722, -0.928, 0.5, -0.928, 0.5, -1.0, 0.3333, -1.0, 0.3333, -0.928, 0.4167, -0.928, 0.4167, -1.0, 0.25, -1.0, 0.25, -0.928, 0.3333, -0.928, 0.3333, -1.0, 0.1667, -1.0, 0.1667, -0.928, 0.25, -0.928, 0.25, -1.0, 0.1389, -1.0, 0.1389, -0.928, 0.1667, -0.928, 0.1667, -1.0, 0.0, -1.0, 0.0, -0.928, 0.08333, -0.928, 0.08333, -1.0, 0.6667, -1.0, 0.6667, -0.928, 0.75, -0.928, 0.75, -1.0, 0.8056, -1.0, 0.8056, -0.928, 0.8333, -0.928, 0.8333, -1.0, 0.9167, -1.0, 0.9167, -0.928, 1.0, -0.928, 1.0, -1.0, 0.8333, -1.0, 0.8333, -0.928, 0.9167, -0.928, 0.9167, -1.0, 0.08333, -1.0, 0.08333, -0.928, 0.1111, -0.928, 0.1111, -1.0, 0.1111, -1.0, 0.1111, -0.928, 0.1389, -0.928, 0.1389, -1.0, 0.75, -1.0, 0.75, -0.928, 0.7778, -0.928, 0.7778, -1.0, 0.7778, -1.0, 0.7778, -0.928, 0.8056, -0.928, 0.8056, -1.0, 0.4167, -1.0, 0.4167, -0.928, 0.4444, -0.928, 0.4444, -1.0, 0.4444, -1.0, 0.4444, -0.928, 0.4722, -0.928, 0.4722, -1.0])
me_plane_001.materials.append(mat_material_001)
me_plane_001.materials.append(mat_material_002)
me_plane_001.auto_texspace = False
me_plane_001.update()

# ---- objects
ob_icosphere = bpy.data.objects.new('Icosphere', me_icosphere)
ob_icosphere_001 = bpy.data.objects.new('Icosphere.001', me_icosphere_001)
ob_cylinder = bpy.data.objects.new('Cylinder', me_cylinder)
ob_plane = bpy.data.objects.new('Plane', me_plane_001)
ob_point = bpy.data.objects.new('Point', light_point)
ob_point_001 = bpy.data.objects.new('Point.001', light_point_001)
ob_point_002 = bpy.data.objects.new('Point.002', light_point_002)

# ---- transforms, parenting, visibility, modifiers, constraints
ob_icosphere.location = (0.0, 0.0, 0.0)
ob_icosphere_001.location = (0.0, 0.0, 0.0)
_m = ob_icosphere_001.modifiers.new('Wireframe', 'WIREFRAME')
_m.thickness = 0.005
ob_cylinder.location = (0.0, 0.0, 0.3296)
_m = ob_cylinder.modifiers.new('Subdivision', 'SUBSURF')
_m.levels = 2
ob_plane.location = (0.0, 0.0, 0.6059)
ob_plane.rotation_euler = (1.571, -0.0, 0.0)
ob_plane.scale = (0.2233, 0.1726, 0.2233)
ob_point.location = (0.02724, 0.02736, 0.7436)
ob_point_001.location = (-0.02752, 0.007271, 0.7793)
ob_point_002.location = (0.007725, -0.03813, 0.7793)

# ---- collection membership
col_collection.objects.link(ob_icosphere)
col_collection.objects.link(ob_icosphere_001)
col_collection.objects.link(ob_cylinder)
col_collection.objects.link(ob_plane)
col_collection.objects.link(ob_point)
col_collection.objects.link(ob_point_001)
col_collection.objects.link(ob_point_002)

# ---- scene / render settings (as saved in the file)
scene.frame_start = 1; scene.frame_end = 250; scene.frame_set(1)
scene.render.engine = 'BLENDER_EEVEE_NEXT'
scene.cycles.sampling_pattern = 'TABULATED_SOBOL'
bpy.context.view_layer.update()

# ---- added for rendering (the .blend has no active camera): camera
cam_auto = bpy.data.cameras.new('AutoCamera')
cam_auto.lens = 50.0
cam_auto.sensor_width = 36.0
cam_auto.clip_end = 1000.0
ob_auto_camera = bpy.data.objects.new('AutoCamera', cam_auto)
scene.collection.objects.link(ob_auto_camera)
ob_auto_camera.location = (1.06394, -1.27673, 1.15523)
ob_auto_camera.rotation_euler = (1.09748, -7.21219e-08, 0.694738)
scene.camera = ob_auto_camera
bpy.context.view_layer.update()
